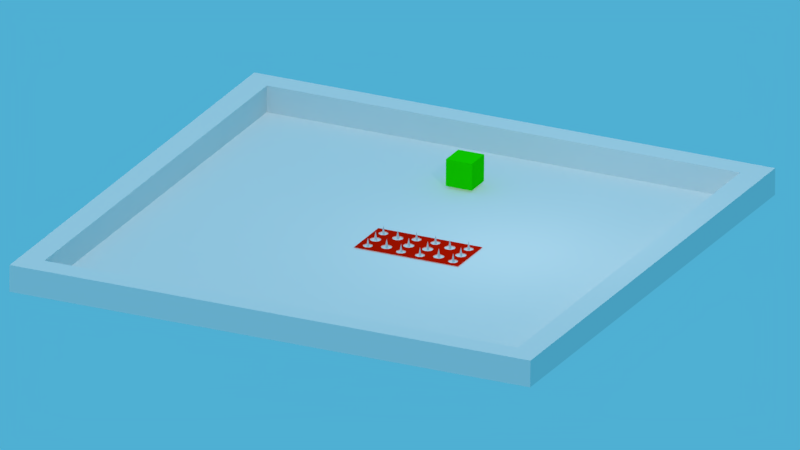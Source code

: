 # Source: Briks.blend  (saved by Blender 2.79.0; exported with 4.5.12 LTS)
import bpy
from mathutils import Matrix  # noqa: F401  (used for matrix-valued properties, if any)

bpy.ops.wm.read_factory_settings(use_empty=True)
scene = bpy.context.scene
scene.name = 'Scene'

# ---- collections
col_collection_1 = bpy.data.collections.new('Collection 1'); scene.collection.children.link(col_collection_1)

# ---- materials (node trees are filled in below, after node groups)
mat_plaquepi_ge = bpy.data.materials.new('PlaquePiège')
mat_plaquepi_ge.alpha_threshold = 0.0
mat_plaquepi_ge.use_transparent_shadow = False
mat_plaquepi_ge.diffuse_color = (0.7378, 0.007416, 0.0, 1.0)
mat_plaquepi_ge.roughness = 0.5
mat_mat_riau_002 = bpy.data.materials.new('Matériau.002')
mat_mat_riau_002.alpha_threshold = 0.0
mat_mat_riau_002.use_transparent_shadow = False
mat_mat_riau_002.roughness = 0.5
mat_mat_riau_002.specular_intensity = 0.9524
mat_mat_riau = bpy.data.materials.new('Matériau')
mat_mat_riau.alpha_threshold = 0.0
mat_mat_riau.use_transparent_shadow = False
mat_mat_riau.diffuse_color = (0.01111, 0.7446, 0.0, 1.0)
mat_mat_riau.roughness = 0.5

# ---- material node trees

# ---- world
world_world = bpy.data.worlds.new('World'); scene.world = world_world
world_world.color = (0.07848, 0.4311, 0.65)
world_world.use_sun_shadow = False
world_world.sun_shadow_jitter_overblur = 0.0
world_world.cycles.sampling_method = 'MANUAL'

# ---- cameras
cam_cam_ra = bpy.data.cameras.new('Caméra')
cam_cam_ra.type = 'ORTHO'
cam_cam_ra.clip_end = 100.0
cam_cam_ra.lens = 35.0
cam_cam_ra.sensor_width = 32.0
cam_cam_ra.sensor_height = 18.0
cam_cam_ra.ortho_scale = 27.8
cam_cam_ra.display_size = 2.0
cam_cam_ra.dof.focus_distance = 0.0
cam_cam_ra.dof.aperture_fstop = 128.0
cam_cam_ra.dof.aperture_blades = 6

# ---- lights
light_lamp = bpy.data.lights.new('Lamp', 'POINT')
light_lamp.transmission_factor = 0.0
light_lamp.cutoff_distance = 30.0
light_lamp.energy = 100.0
light_lamp.shadow_buffer_clip_start = 1.001
light_lamp.shadow_soft_size = 0.1
light_lamp.shadow_maximum_resolution = 0.006
light_lamp.use_absolute_resolution = True
light_lamp_001 = bpy.data.lights.new('Lamp.001', 'POINT')
light_lamp_001.transmission_factor = 0.0
light_lamp_001.cutoff_distance = 30.0
light_lamp_001.energy = 100.0
light_lamp_001.shadow_buffer_clip_start = 1.001
light_lamp_001.shadow_soft_size = 0.1
light_lamp_001.shadow_maximum_resolution = 0.006
light_lamp_001.use_absolute_resolution = True
light_soleil = bpy.data.lights.new('Soleil', 'SUN')
light_soleil.transmission_factor = 0.0
light_soleil.use_shadow = False
light_soleil.angle = 0.1993
light_soleil.energy = 1.0
light_soleil.shadow_buffer_clip_start = 0.5
light_soleil.shadow_soft_size = 0.1
light_soleil.shadow_cascade_max_distance = 1000.0

# ---- meshes
me_plan_000 = bpy.data.meshes.new('Plan.000')
me_plan_000.from_pydata([(-1.0, -1.0, 0.0), (1.0, -1.0, 0.0), (-1.0, 1.0, 0.0), (1.0, 1.0, 0.0), (-1.0, 0.8182, 0.0), (-1.0, 0.6364, 0.0), (-1.0, 0.4545, 0.0), (-1.0, 0.2727, 0.0), (-1.0, 0.09091, 0.0), (-1.0, -0.09091, 0.0), (-1.0, -0.2727, 0.0), (-1.0, -0.4545, 0.0), (-1.0, -0.6364, 0.0), (-1.0, -0.8182, 0.0), (-0.8182, -1.0, 0.0), (-0.6364, -1.0, 0.0), (-0.4545, -1.0, 0.0), (-0.2727, -1.0, 0.0), (-0.09091, -1.0, 0.0), (0.09091, -1.0, 0.0), (0.2727, -1.0, 0.0), (0.4545, -1.0, 0.0), (0.6364, -1.0, 0.0), (0.8182, -1.0, 0.0), (1.0, -0.8182, 0.0), (1.0, -0.6364, 0.0), (1.0, -0.4545, 0.0), (1.0, -0.2727, 0.0), (1.0, -0.09091, 0.0), (1.0, 0.09091, 0.0), (1.0, 0.2727, 0.0), (1.0, 0.4545, 0.0), (1.0, 0.6364, 0.0), (1.0, 0.8182, 0.0), (0.8182, 1.0, 0.0), (0.6364, 1.0, 0.0), (0.4545, 1.0, 0.0), (0.2727, 1.0, 0.0), (0.09091, 1.0, 0.0), (-0.09091, 1.0, 0.0), (-0.2727, 1.0, 0.0), (-0.4545, 1.0, 0.0), (-0.6364, 1.0, 0.0), (-0.8182, 1.0, 0.0), (-0.7649, -0.7649, 0.0), (-0.8182, -0.6364, 0.0), (-0.7649, -0.5078, 0.0), (-0.8182, -0.2727, 0.0), (-0.8182, -0.09091, 0.0), (-0.8182, 0.09091, 0.0), (-0.8182, 0.2727, 0.0), (-0.7649, 0.5078, 0.0), (-0.8182, 0.6364, 0.0), (-0.7649, 0.7649, 0.0), (-0.6364, -0.8182, 0.0), (-0.6364, -0.4545, 0.0), (-0.5972, -0.1448, 0.0), (-0.6551, -0.03332, 0.0), (-0.6364, 0.09091, 0.0), (-0.5482, 0.1804, 0.0), (-0.6364, 0.4545, 0.0), (-0.6364, 0.8182, 0.0), (-0.5078, -0.7649, 0.0), (-0.4545, -0.6364, 0.0), (-0.5078, -0.5078, 0.0), (-0.4848, -0.201, 0.0), (-0.4243, 0.201, 0.0), (-0.5078, 0.5078, 0.0), (-0.4545, 0.6364, 0.0), (-0.5078, 0.7649, 0.0), (-0.1804, -0.73, 0.0), (-0.201, -0.6061, 0.0), (-0.1448, -0.4937, 0.0), (-0.3609, -0.1804, 0.0), (-0.2727, -0.09091, 0.0), (-0.254, 0.03332, 0.0), (-0.3119, 0.1448, 0.0), (-0.1804, 0.5427, 0.0), (-0.201, 0.6666, 0.0), (-0.1448, 0.779, 0.0), (-0.09091, -0.8182, 0.0), (-0.03332, -0.4358, 0.0), (-0.09091, -0.2727, 0.0), (-0.09091, -0.09091, 0.0), (-0.09091, 0.09091, 0.0), (-0.09091, 0.2727, 0.0), (-0.09091, 0.4545, 0.0), (-0.03332, 0.8369, 0.0), (0.03332, -0.8369, 0.0), (0.09091, -0.4545, 0.0), (0.09091, -0.2727, 0.0), (0.09091, -0.09091, 0.0), (0.09091, 0.09091, 0.0), (0.09091, 0.2727, 0.0), (0.03332, 0.4358, 0.0), (0.09091, 0.8182, 0.0), (0.1448, -0.779, 0.0), (0.201, -0.6666, 0.0), (0.1804, -0.5427, 0.0), (0.3119, -0.1448, 0.0), (0.254, -0.03332, 0.0), (0.2727, 0.09091, 0.0), (0.3609, 0.1804, 0.0), (0.1448, 0.4937, 0.0), (0.201, 0.6061, 0.0), (0.1804, 0.73, 0.0), (0.5078, -0.7649, 0.0), (0.4545, -0.6364, 0.0), (0.5078, -0.5078, 0.0), (0.4243, -0.201, 0.0), (0.4848, 0.201, 0.0), (0.5078, 0.5078, 0.0), (0.4545, 0.6364, 0.0), (0.5078, 0.7649, 0.0), (0.6364, -0.8182, 0.0), (0.6364, -0.4545, 0.0), (0.5482, -0.1804, 0.0), (0.6364, -0.09091, 0.0), (0.6551, 0.03332, 0.0), (0.5972, 0.1448, 0.0), (0.6364, 0.4545, 0.0), (0.6364, 0.8182, 0.0), (0.7649, -0.7649, 0.0), (0.8182, -0.6364, 0.0), (0.7649, -0.5078, 0.0), (0.8182, -0.2727, 0.0), (0.8182, -0.09091, 0.0), (0.8182, 0.09091, 0.0), (0.8182, 0.2727, 0.0), (0.7649, 0.5078, 0.0), (0.8182, 0.6364, 0.0), (0.7649, 0.7649, 0.0), (-0.7649, -0.7649, -0.7058), (-0.8182, -0.6364, -0.7058), (-0.7649, -0.5078, -0.7058), (-0.7649, 0.5078, -0.7058), (-0.8182, 0.6364, -0.7058), (-0.7649, 0.7649, -0.7058), (-0.6364, -0.8182, -0.7058), (-0.6364, -0.4545, -0.7058), (-0.5972, -0.1448, -0.7058), (-0.6551, -0.03332, -0.7058), (-0.6364, 0.09091, -0.7058), (-0.5482, 0.1804, -0.7058), (-0.6364, 0.4545, -0.7058), (-0.6364, 0.8182, -0.7058), (-0.5078, -0.7649, -0.7058), (-0.4545, -0.6364, -0.7058), (-0.5078, -0.5078, -0.7058), (-0.4848, -0.201, -0.7058), (-0.4243, 0.201, -0.7058), (-0.5078, 0.5078, -0.7058), (-0.4545, 0.6364, -0.7058), (-0.5078, 0.7649, -0.7058), (-0.1804, -0.73, -0.7058), (-0.201, -0.6061, -0.7058), (-0.1448, -0.4937, -0.7058), (-0.3609, -0.1804, -0.7058), (-0.2727, -0.09091, -0.7058), (-0.254, 0.03332, -0.7058), (-0.3119, 0.1448, -0.7058), (-0.1804, 0.5427, -0.7058), (-0.201, 0.6666, -0.7058), (-0.1448, 0.779, -0.7058), (-0.09091, -0.8182, -0.7058), (-0.03332, -0.4358, -0.7058), (-0.09091, 0.4545, -0.7058), (-0.03332, 0.8369, -0.7058), (0.03332, -0.8369, -0.7058), (0.09091, -0.4545, -0.7058), (0.03332, 0.4358, -0.7058), (0.09091, 0.8182, -0.7058), (0.1448, -0.779, -0.7058), (0.201, -0.6666, -0.7058), (0.1804, -0.5427, -0.7058), (0.3119, -0.1448, -0.7058), (0.254, -0.03332, -0.7058), (0.2727, 0.09091, -0.7058), (0.3609, 0.1804, -0.7058), (0.1448, 0.4937, -0.7058), (0.201, 0.6061, -0.7058), (0.1804, 0.73, -0.7058), (0.5078, -0.7649, -0.7058), (0.4545, -0.6364, -0.7058), (0.5078, -0.5078, -0.7058), (0.4243, -0.201, -0.7058), (0.4848, 0.201, -0.7058), (0.5078, 0.5078, -0.7058), (0.4545, 0.6364, -0.7058), (0.5078, 0.7649, -0.7058), (0.6364, -0.8182, -0.7058), (0.6364, -0.4545, -0.7058), (0.5482, -0.1804, -0.7058), (0.6364, -0.09091, -0.7058), (0.6551, 0.03332, -0.7058), (0.5972, 0.1448, -0.7058), (0.6364, 0.4545, -0.7058), (0.6364, 0.8182, -0.7058), (0.7649, -0.7649, -0.7058), (0.8182, -0.6364, -0.7058), (0.7649, -0.5078, -0.7058), (0.7649, 0.5078, -0.7058), (0.8182, 0.6364, -0.7058), (0.7649, 0.7649, -0.7058), (-0.6364, -0.6364, 0.2942), (-0.6364, 0.6364, 0.2942), (-0.4545, 1.738e-08, 0.2942), (1.863e-08, -0.6364, 0.2942), (-1.118e-08, 0.6364, 0.2942), (0.4545, 1.614e-08, 0.2942), (0.6364, -0.6364, 0.2942), (0.6364, 0.6364, 0.2942)], [], [(131, 33, 3, 34), (4, 53, 43, 2), (53, 61, 42, 43), (61, 69, 41, 42), (69, 79, 40, 41), (79, 87, 39, 40), (87, 95, 38, 39), (95, 105, 37, 38), (105, 113, 36, 37), (113, 121, 35, 36), (121, 131, 34, 35), (0, 14, 44, 13), (13, 44, 45, 12), (12, 45, 46, 11), (11, 46, 47, 10), (10, 47, 48, 9), (9, 48, 49, 8), (8, 49, 50, 7), (7, 50, 51, 6), (6, 51, 52, 5), (5, 52, 53, 4), (14, 15, 54, 44), (46, 55, 56, 47), (47, 56, 57, 48), (48, 57, 58, 49), (49, 58, 59, 50), (50, 59, 60, 51), (15, 16, 62, 54), (55, 64, 65, 56), (59, 66, 67, 60), (16, 17, 70, 62), (62, 70, 71, 63), (63, 71, 72, 64), (64, 72, 73, 65), (66, 76, 77, 67), (67, 77, 78, 68), (68, 78, 79, 69), (17, 18, 80, 70), (72, 81, 82, 73), (73, 82, 83, 74), (74, 83, 84, 75), (75, 84, 85, 76), (76, 85, 86, 77), (18, 19, 88, 80), (81, 89, 90, 82), (82, 90, 91, 83), (83, 91, 92, 84), (84, 92, 93, 85), (85, 93, 94, 86), (19, 20, 96, 88), (89, 98, 99, 90), (90, 99, 100, 91), (91, 100, 101, 92), (92, 101, 102, 93), (93, 102, 103, 94), (20, 21, 106, 96), (96, 106, 107, 97), (97, 107, 108, 98), (98, 108, 109, 99), (102, 110, 111, 103), (103, 111, 112, 104), (104, 112, 113, 105), (21, 22, 114, 106), (108, 115, 116, 109), (110, 119, 120, 111), (22, 23, 122, 114), (115, 124, 125, 116), (116, 125, 126, 117), (117, 126, 127, 118), (118, 127, 128, 119), (119, 128, 129, 120), (23, 1, 24, 122), (122, 24, 25, 123), (123, 25, 26, 124), (124, 26, 27, 125), (125, 27, 28, 126), (126, 28, 29, 127), (127, 29, 30, 128), (128, 30, 31, 129), (129, 31, 32, 130), (130, 32, 33, 131), (156, 155, 207), (166, 170, 208), (185, 192, 209), (136, 135, 205), (155, 154, 207), (191, 184, 210), (189, 188, 211), (153, 145, 205), (188, 187, 211), (182, 190, 210), (144, 151, 205), (152, 153, 205), (150, 143, 206), (151, 152, 205), (169, 165, 207), (202, 203, 211), (201, 202, 211), (134, 133, 204), (164, 168, 207), (186, 178, 209), (140, 149, 206), (133, 132, 204), (167, 163, 208), (184, 183, 210), (148, 139, 204), (183, 182, 210), (161, 166, 208), (175, 185, 209), (203, 197, 211), (138, 146, 204), (147, 148, 204), (145, 137, 205), (146, 147, 204), (180, 181, 208), (196, 201, 211), (199, 200, 210), (179, 180, 208), (198, 199, 210), (135, 144, 205), (181, 171, 208), (137, 136, 205), (171, 167, 208), (157, 158, 206), (149, 157, 206), (195, 186, 209), (168, 172, 207), (158, 159, 206), (187, 196, 211), (159, 160, 206), (192, 193, 209), (174, 169, 207), (160, 150, 206), (132, 138, 204), (193, 194, 209), (197, 189, 211), (172, 173, 207), (162, 161, 208), (141, 140, 206), (194, 195, 209), (190, 198, 210), (173, 174, 207), (163, 162, 208), (142, 141, 206), (139, 134, 204), (143, 142, 206), (200, 191, 210), (176, 175, 209), (154, 164, 207), (177, 176, 209), (170, 179, 208), (178, 177, 209), (165, 156, 207)])
me_plan_000.polygons.foreach_set('material_index', [0, 0, 0, 0, 0, 0, 0, 0, 0, 0, 0, 0, 0, 0, 0, 0, 0, 0, 0, 0, 0, 0, 0, 0, 0, 0, 0, 0, 0, 0, 0, 0, 0, 0, 0, 0, 0, 0, 0, 0, 0, 0, 0, 0, 0, 0, 0, 0, 0, 0, 0, 0, 0, 0, 0, 0, 0, 0, 0, 0, 0, 0, 0, 0, 0, 0, 0, 0, 0, 0, 0, 0, 0, 0, 0, 0, 0, 0, 0, 0, 0, 1, 1, 1, 1, 1, 1, 1, 1, 1, 1, 1, 1, 1, 1, 1, 1, 1, 1, 1, 1, 1, 1, 1, 1, 1, 1, 1, 1, 1, 1, 1, 1, 1, 1, 1, 1, 1, 1, 1, 1, 1, 1, 1, 1, 1, 1, 1, 1, 1, 1, 1, 1, 1, 1, 1, 1, 1, 1, 1, 1, 1, 1, 1, 1, 1, 1, 1, 1, 1, 1, 1, 1])
_ca = me_plan_000.color_attributes.new('Col', 'BYTE_COLOR', 'CORNER')
_ca.data.foreach_set('color', [1.0, 1.0, 1.0, 1.0, 1.0, 1.0, 1.0, 1.0, 1.0, 1.0, 1.0, 1.0, 1.0, 1.0, 1.0, 1.0, 1.0, 1.0, 1.0, 1.0, 1.0, 1.0, 1.0, 1.0, 1.0, 1.0, 1.0, 1.0, 1.0, 1.0, 1.0, 1.0, 1.0, 1.0, 1.0, 1.0, 1.0, 1.0, 1.0, 1.0, 1.0, 1.0, 1.0, 1.0, 1.0, 1.0, 1.0, 1.0, 1.0, 1.0, 1.0, 1.0, 1.0, 1.0, 1.0, 1.0, 1.0, 1.0, 1.0, 1.0, 1.0, 1.0, 1.0, 1.0, 1.0, 1.0, 1.0, 1.0, 1.0, 1.0, 1.0, 1.0, 1.0, 1.0, 1.0, 1.0, 1.0, 1.0, 1.0, 1.0, 1.0, 1.0, 1.0, 1.0, 1.0, 1.0, 1.0, 1.0, 1.0, 1.0, 1.0, 1.0, 1.0, 1.0, 1.0, 1.0, 1.0, 1.0, 1.0, 1.0, 1.0, 1.0, 1.0, 1.0, 1.0, 1.0, 1.0, 1.0, 1.0, 1.0, 1.0, 1.0, 1.0, 1.0, 1.0, 1.0, 1.0, 1.0, 1.0, 1.0, 1.0, 1.0, 1.0, 1.0, 1.0, 1.0, 1.0, 1.0, 1.0, 1.0, 1.0, 1.0, 1.0, 1.0, 1.0, 1.0, 1.0, 1.0, 1.0, 1.0, 1.0, 1.0, 1.0, 1.0, 1.0, 1.0, 1.0, 1.0, 1.0, 1.0, 1.0, 1.0, 1.0, 1.0, 1.0, 1.0, 1.0, 1.0, 1.0, 1.0, 1.0, 1.0, 1.0, 1.0, 1.0, 1.0, 1.0, 1.0, 1.0, 1.0, 1.0, 1.0, 1.0, 1.0, 1.0, 1.0, 1.0, 1.0, 1.0, 1.0, 1.0, 1.0, 1.0, 1.0, 1.0, 1.0, 1.0, 1.0, 1.0, 1.0, 1.0, 1.0, 1.0, 1.0, 1.0, 1.0, 1.0, 1.0, 1.0, 1.0, 1.0, 1.0, 1.0, 1.0, 1.0, 1.0, 1.0, 1.0, 1.0, 1.0, 1.0, 1.0, 1.0, 1.0, 1.0, 1.0, 1.0, 1.0, 1.0, 1.0, 1.0, 1.0, 1.0, 1.0, 1.0, 1.0, 1.0, 1.0, 1.0, 1.0, 1.0, 1.0, 1.0, 1.0, 1.0, 1.0, 1.0, 1.0, 1.0, 1.0, 1.0, 1.0, 1.0, 1.0, 1.0, 1.0, 1.0, 1.0, 1.0, 1.0, 1.0, 1.0, 1.0, 1.0, 1.0, 1.0, 1.0, 1.0, 1.0, 1.0, 1.0, 1.0, 1.0, 1.0, 1.0, 1.0, 1.0, 1.0, 1.0, 1.0, 1.0, 1.0, 1.0, 1.0, 1.0, 1.0, 1.0, 1.0, 1.0, 1.0, 1.0, 1.0, 1.0, 1.0, 1.0, 1.0, 1.0, 1.0, 1.0, 1.0, 1.0, 1.0, 1.0, 1.0, 1.0, 1.0, 1.0, 1.0, 1.0, 1.0, 1.0, 1.0, 1.0, 1.0, 1.0, 1.0, 1.0, 1.0, 1.0, 1.0, 1.0, 1.0, 1.0, 1.0, 1.0, 1.0, 1.0, 1.0, 1.0, 1.0, 1.0, 1.0, 1.0, 1.0, 1.0, 1.0, 1.0, 1.0, 1.0, 1.0, 1.0, 1.0, 1.0, 1.0, 1.0, 1.0, 1.0, 1.0, 1.0, 1.0, 1.0, 1.0, 1.0, 1.0, 1.0, 1.0, 1.0, 1.0, 1.0, 1.0, 1.0, 1.0, 1.0, 1.0, 1.0, 1.0, 1.0, 1.0, 1.0, 1.0, 1.0, 1.0, 1.0, 1.0, 1.0, 1.0, 1.0, 1.0, 1.0, 1.0, 1.0, 1.0, 1.0, 1.0, 1.0, 1.0, 1.0, 1.0, 1.0, 1.0, 1.0, 1.0, 1.0, 1.0, 1.0, 1.0, 1.0, 1.0, 1.0, 1.0, 1.0, 1.0, 1.0, 1.0, 1.0, 1.0, 1.0, 1.0, 1.0, 1.0, 1.0, 1.0, 1.0, 1.0, 1.0, 1.0, 1.0, 1.0, 1.0, 1.0, 1.0, 1.0, 1.0, 1.0, 1.0, 1.0, 1.0, 1.0, 1.0, 1.0, 1.0, 1.0, 1.0, 1.0, 1.0, 1.0, 1.0, 1.0, 1.0, 1.0, 1.0, 1.0, 1.0, 1.0, 1.0, 1.0, 1.0, 1.0, 1.0, 1.0, 1.0, 1.0, 1.0, 1.0, 1.0, 1.0, 1.0, 1.0, 1.0, 1.0, 1.0, 1.0, 1.0, 1.0, 1.0, 1.0, 1.0, 1.0, 1.0, 1.0, 1.0, 1.0, 1.0, 1.0, 1.0, 1.0, 1.0, 1.0, 1.0, 1.0, 1.0, 1.0, 1.0, 1.0, 1.0, 1.0, 1.0, 1.0, 1.0, 1.0, 1.0, 1.0, 1.0, 1.0, 1.0, 1.0, 1.0, 1.0, 1.0, 1.0, 1.0, 1.0, 1.0, 1.0, 1.0, 1.0, 1.0, 1.0, 1.0, 1.0, 1.0, 1.0, 1.0, 1.0, 1.0, 1.0, 1.0, 1.0, 1.0, 1.0, 1.0, 1.0, 1.0, 1.0, 1.0, 1.0, 1.0, 1.0, 1.0, 1.0, 1.0, 1.0, 1.0, 1.0, 1.0, 1.0, 1.0, 1.0, 1.0, 1.0, 1.0, 1.0, 1.0, 1.0, 1.0, 1.0, 1.0, 1.0, 1.0, 1.0, 1.0, 1.0, 1.0, 1.0, 1.0, 1.0, 1.0, 1.0, 1.0, 1.0, 1.0, 1.0, 1.0, 1.0, 1.0, 1.0, 1.0, 1.0, 1.0, 1.0, 1.0, 1.0, 1.0, 1.0, 1.0, 1.0, 1.0, 1.0, 1.0, 1.0, 1.0, 1.0, 1.0, 1.0, 1.0, 1.0, 1.0, 1.0, 1.0, 1.0, 1.0, 1.0, 1.0, 1.0, 1.0, 1.0, 1.0, 1.0, 1.0, 1.0, 1.0, 1.0, 1.0, 1.0, 1.0, 1.0, 1.0, 1.0, 1.0, 1.0, 1.0, 1.0, 1.0, 1.0, 1.0, 1.0, 1.0, 1.0, 1.0, 1.0, 1.0, 1.0, 1.0, 1.0, 1.0, 1.0, 1.0, 1.0, 1.0, 1.0, 1.0, 1.0, 1.0, 1.0, 1.0, 1.0, 1.0, 1.0, 1.0, 1.0, 1.0, 1.0, 1.0, 1.0, 1.0, 1.0, 1.0, 1.0, 1.0, 1.0, 1.0, 1.0, 1.0, 1.0, 1.0, 1.0, 1.0, 1.0, 1.0, 1.0, 1.0, 1.0, 1.0, 1.0, 1.0, 1.0, 1.0, 1.0, 1.0, 1.0, 1.0, 1.0, 1.0, 1.0, 1.0, 1.0, 1.0, 1.0, 1.0, 1.0, 1.0, 1.0, 1.0, 1.0, 1.0, 1.0, 1.0, 1.0, 1.0, 1.0, 1.0, 1.0, 1.0, 1.0, 1.0, 1.0, 1.0, 1.0, 1.0, 1.0, 1.0, 1.0, 1.0, 1.0, 1.0, 1.0, 1.0, 1.0, 1.0, 1.0, 1.0, 1.0, 1.0, 1.0, 1.0, 1.0, 1.0, 1.0, 1.0, 1.0, 1.0, 1.0, 1.0, 1.0, 1.0, 1.0, 1.0, 1.0, 1.0, 1.0, 1.0, 1.0, 1.0, 1.0, 1.0, 1.0, 1.0, 1.0, 1.0, 1.0, 1.0, 1.0, 1.0, 1.0, 1.0, 1.0, 1.0, 1.0, 1.0, 1.0, 1.0, 1.0, 1.0, 1.0, 1.0, 1.0, 1.0, 1.0, 1.0, 1.0, 1.0, 1.0, 1.0, 1.0, 1.0, 1.0, 1.0, 1.0, 1.0, 1.0, 1.0, 1.0, 1.0, 1.0, 1.0, 1.0, 1.0, 1.0, 1.0, 1.0, 1.0, 1.0, 1.0, 1.0, 1.0, 1.0, 1.0, 1.0, 1.0, 1.0, 1.0, 1.0, 1.0, 1.0, 1.0, 1.0, 1.0, 1.0, 1.0, 1.0, 1.0, 1.0, 1.0, 1.0, 1.0, 1.0, 1.0, 1.0, 1.0, 1.0, 1.0, 1.0, 1.0, 1.0, 1.0, 1.0, 1.0, 1.0, 1.0, 1.0, 1.0, 1.0, 1.0, 1.0, 1.0, 1.0, 1.0, 1.0, 1.0, 1.0, 1.0, 1.0, 1.0, 1.0, 1.0, 1.0, 1.0, 1.0, 1.0, 1.0, 1.0, 1.0, 1.0, 1.0, 1.0, 1.0, 1.0, 1.0, 1.0, 1.0, 1.0, 1.0, 1.0, 1.0, 1.0, 1.0, 1.0, 1.0, 1.0, 1.0, 1.0, 1.0, 1.0, 1.0, 1.0, 1.0, 1.0, 1.0, 1.0, 1.0, 1.0, 1.0, 1.0, 1.0, 1.0, 1.0, 1.0, 1.0, 1.0, 1.0, 1.0, 1.0, 1.0, 1.0, 1.0, 1.0, 1.0, 1.0, 1.0, 1.0, 1.0, 1.0, 1.0, 1.0, 1.0, 1.0, 1.0, 1.0, 1.0, 1.0, 1.0, 1.0, 1.0, 1.0, 1.0, 1.0, 1.0, 1.0, 1.0, 1.0, 1.0, 1.0, 1.0, 1.0, 1.0, 1.0, 1.0, 1.0, 1.0, 1.0, 1.0, 1.0, 1.0, 1.0, 1.0, 1.0, 1.0, 1.0, 1.0, 1.0, 1.0, 1.0, 1.0, 1.0, 1.0, 1.0, 1.0, 1.0, 1.0, 1.0, 1.0, 1.0, 1.0, 1.0, 1.0, 1.0, 1.0, 1.0, 1.0, 1.0, 1.0, 1.0, 1.0, 1.0, 1.0, 1.0, 1.0, 1.0, 1.0, 1.0, 1.0, 1.0, 1.0, 1.0, 1.0, 1.0, 1.0, 1.0, 1.0, 1.0, 1.0, 1.0, 1.0, 1.0, 1.0, 1.0, 1.0, 1.0, 1.0, 1.0, 1.0, 1.0, 1.0, 1.0, 1.0, 1.0, 1.0, 1.0, 1.0, 1.0, 1.0, 1.0, 1.0, 1.0, 1.0, 1.0, 1.0, 1.0, 1.0, 1.0, 1.0, 1.0, 1.0, 1.0, 1.0, 1.0, 1.0, 1.0, 1.0, 1.0, 1.0, 1.0, 1.0, 1.0, 1.0, 1.0, 1.0, 1.0, 1.0, 1.0, 1.0, 1.0, 1.0, 1.0, 1.0, 1.0, 1.0, 1.0, 1.0, 1.0, 1.0, 1.0, 1.0, 1.0, 1.0, 1.0, 1.0, 1.0, 1.0, 1.0, 1.0, 1.0, 1.0, 1.0, 1.0, 1.0, 1.0, 1.0, 1.0, 1.0, 1.0, 1.0, 1.0, 1.0, 1.0, 1.0, 1.0, 1.0, 1.0, 1.0, 1.0, 1.0, 1.0, 1.0, 1.0, 1.0, 1.0, 1.0, 1.0, 1.0, 1.0, 1.0, 1.0, 1.0, 1.0, 1.0, 1.0, 1.0, 1.0, 1.0, 1.0, 1.0, 1.0, 1.0, 1.0, 1.0, 1.0, 1.0, 1.0, 1.0, 1.0, 1.0, 1.0, 1.0, 1.0, 1.0, 1.0, 1.0, 1.0, 1.0, 1.0, 1.0, 1.0, 1.0, 1.0, 1.0, 1.0, 1.0, 1.0, 1.0, 1.0, 1.0, 1.0, 1.0, 1.0, 1.0, 1.0, 1.0, 1.0, 1.0, 1.0, 1.0, 1.0, 1.0, 1.0, 1.0, 1.0, 1.0, 1.0, 1.0, 1.0, 1.0, 1.0, 1.0, 1.0, 1.0, 1.0, 1.0, 1.0, 1.0, 1.0, 1.0, 1.0, 1.0, 1.0, 1.0, 1.0, 1.0, 1.0, 1.0, 1.0, 1.0, 1.0, 1.0, 1.0, 1.0, 1.0, 1.0, 1.0, 1.0, 1.0, 1.0, 1.0, 1.0, 1.0, 1.0, 1.0, 1.0, 1.0, 1.0, 1.0, 1.0, 1.0, 1.0, 1.0, 1.0, 1.0, 1.0, 1.0, 1.0, 1.0, 1.0, 1.0, 1.0, 1.0, 1.0, 1.0, 1.0, 1.0, 1.0, 1.0, 1.0, 1.0, 1.0, 1.0, 1.0, 1.0, 1.0, 1.0, 1.0, 1.0, 1.0, 1.0, 1.0, 1.0, 1.0, 1.0, 1.0, 1.0, 1.0, 1.0, 1.0, 1.0, 1.0, 1.0, 1.0, 1.0, 1.0, 1.0, 1.0, 1.0, 1.0, 1.0, 1.0, 1.0, 1.0, 1.0, 1.0, 1.0, 1.0, 1.0, 1.0, 1.0, 1.0, 1.0, 1.0, 1.0, 1.0, 1.0, 1.0, 1.0, 1.0, 1.0, 1.0, 1.0, 1.0, 1.0, 1.0, 1.0, 1.0, 1.0, 1.0, 1.0, 1.0, 1.0, 1.0, 1.0, 1.0, 1.0, 1.0, 1.0, 1.0, 1.0, 1.0, 1.0, 1.0, 1.0, 1.0, 1.0, 1.0, 1.0, 1.0, 1.0, 1.0, 1.0, 1.0, 1.0, 1.0, 1.0, 1.0, 1.0, 1.0, 1.0, 1.0, 1.0, 1.0, 1.0, 1.0, 1.0, 1.0, 1.0, 1.0, 1.0, 1.0, 1.0, 1.0, 1.0, 1.0, 1.0, 1.0, 1.0, 1.0, 1.0, 1.0, 1.0, 1.0, 1.0, 1.0, 1.0, 1.0, 1.0, 1.0, 1.0, 1.0, 1.0, 1.0, 1.0, 1.0, 1.0, 1.0, 1.0, 1.0, 1.0, 1.0, 1.0, 1.0, 1.0, 1.0, 1.0, 1.0, 1.0, 1.0, 1.0, 1.0, 1.0, 1.0, 1.0, 1.0, 1.0, 1.0, 1.0, 1.0, 1.0, 1.0, 1.0, 1.0, 1.0, 1.0, 1.0, 1.0, 1.0, 1.0, 1.0, 1.0, 1.0, 1.0, 1.0, 1.0, 1.0, 1.0, 1.0, 1.0, 1.0, 1.0, 1.0, 1.0, 1.0, 1.0, 1.0, 1.0, 1.0, 1.0, 1.0, 1.0, 1.0, 1.0, 1.0, 1.0, 1.0, 1.0, 1.0, 1.0, 1.0, 1.0, 1.0, 1.0, 1.0, 1.0, 1.0, 1.0, 1.0, 1.0, 1.0, 1.0, 1.0, 1.0, 1.0, 1.0, 1.0, 1.0, 1.0, 1.0, 1.0, 1.0, 1.0, 1.0, 1.0, 1.0, 1.0, 1.0, 1.0, 1.0, 1.0, 1.0, 1.0, 1.0, 1.0, 1.0, 1.0, 1.0, 1.0, 1.0, 1.0, 1.0, 1.0, 1.0, 1.0, 1.0, 1.0, 1.0, 1.0, 1.0, 1.0, 1.0, 1.0, 1.0, 1.0, 1.0, 1.0, 1.0, 1.0, 1.0, 1.0, 1.0, 1.0, 1.0, 1.0, 1.0, 1.0, 1.0, 1.0, 1.0, 1.0, 1.0, 1.0, 1.0, 1.0, 1.0, 1.0, 1.0, 1.0, 1.0, 1.0, 1.0, 1.0, 1.0, 1.0, 1.0, 1.0, 1.0, 1.0, 1.0, 1.0, 1.0, 1.0, 1.0, 1.0, 1.0, 1.0, 1.0, 1.0, 1.0, 1.0, 1.0, 1.0, 1.0, 1.0, 1.0, 1.0, 1.0, 1.0, 1.0, 1.0, 1.0, 1.0, 1.0, 1.0, 1.0, 1.0, 1.0, 1.0, 1.0, 1.0, 1.0, 1.0, 1.0, 1.0, 1.0, 1.0, 1.0, 1.0, 1.0, 1.0, 1.0, 1.0, 1.0, 1.0, 1.0, 1.0, 1.0, 1.0, 1.0, 1.0, 1.0, 1.0, 1.0, 1.0, 1.0, 1.0, 1.0, 1.0, 1.0, 1.0, 1.0, 1.0, 1.0, 1.0, 1.0, 1.0, 1.0, 1.0, 1.0, 1.0, 1.0, 1.0, 1.0, 1.0, 1.0, 1.0, 1.0, 1.0, 1.0, 1.0, 1.0, 1.0, 1.0, 1.0, 1.0, 1.0, 1.0, 1.0, 1.0, 1.0, 1.0, 1.0, 1.0, 1.0, 1.0, 1.0, 1.0, 1.0, 1.0, 1.0, 1.0, 1.0, 1.0, 1.0, 1.0, 1.0, 1.0, 1.0, 1.0, 1.0, 1.0, 1.0, 1.0, 1.0, 1.0, 1.0, 1.0, 1.0, 1.0, 1.0, 1.0, 1.0, 1.0, 1.0, 1.0, 1.0, 1.0, 1.0, 1.0, 1.0, 1.0, 1.0, 1.0, 1.0, 1.0, 1.0, 1.0, 1.0, 1.0, 1.0, 1.0, 1.0, 1.0, 1.0, 1.0, 1.0, 1.0, 1.0, 1.0, 1.0, 1.0, 1.0, 1.0, 1.0, 1.0, 1.0, 1.0, 1.0, 1.0, 1.0, 1.0, 1.0, 1.0, 1.0, 1.0, 1.0, 1.0, 1.0, 1.0, 1.0, 1.0, 1.0, 1.0, 1.0, 1.0, 1.0, 1.0, 1.0, 1.0, 1.0, 1.0, 1.0, 1.0, 1.0, 1.0, 1.0, 1.0, 1.0, 1.0, 1.0, 1.0, 1.0, 1.0, 1.0, 1.0, 1.0, 1.0, 1.0, 1.0, 1.0, 1.0, 1.0, 1.0, 1.0, 1.0, 1.0, 1.0, 1.0, 1.0, 1.0, 1.0, 1.0, 1.0, 1.0, 1.0, 1.0, 1.0, 1.0, 1.0, 1.0, 1.0, 1.0, 1.0, 1.0, 1.0, 1.0, 1.0, 1.0, 1.0, 1.0, 1.0, 1.0, 1.0, 1.0, 1.0, 1.0, 1.0, 1.0, 1.0, 1.0, 1.0, 1.0, 1.0, 1.0, 1.0, 1.0, 1.0, 1.0, 1.0, 1.0, 1.0, 1.0, 1.0, 1.0, 1.0, 1.0, 1.0, 1.0, 1.0, 1.0, 1.0, 1.0, 1.0, 1.0, 1.0, 1.0, 1.0, 1.0, 1.0, 1.0, 1.0, 1.0, 1.0, 1.0, 1.0, 1.0, 1.0, 1.0, 1.0, 1.0, 1.0, 1.0, 1.0, 1.0, 1.0, 1.0, 1.0, 1.0, 1.0, 1.0, 1.0, 1.0, 1.0, 1.0, 1.0, 1.0, 1.0, 1.0, 1.0, 1.0, 1.0, 1.0, 1.0, 1.0, 1.0, 1.0, 1.0, 1.0, 1.0, 1.0, 1.0, 1.0, 1.0, 1.0, 1.0, 1.0, 1.0, 1.0, 1.0, 1.0, 1.0, 1.0, 1.0, 1.0, 1.0, 1.0, 1.0, 1.0, 1.0, 1.0, 1.0, 1.0, 1.0, 1.0, 1.0, 1.0, 1.0, 1.0, 1.0, 1.0, 1.0, 1.0, 1.0, 1.0, 1.0, 1.0, 1.0, 1.0, 1.0, 1.0, 1.0, 1.0, 1.0, 1.0, 1.0, 1.0, 1.0, 1.0, 1.0, 1.0, 1.0, 1.0, 1.0, 1.0, 1.0, 1.0, 1.0, 1.0, 1.0, 1.0, 1.0, 1.0, 1.0, 1.0, 1.0, 1.0, 1.0, 1.0, 1.0, 1.0, 1.0, 1.0, 1.0, 1.0, 1.0, 1.0, 1.0, 1.0, 1.0, 1.0, 1.0, 1.0, 1.0, 1.0, 1.0, 1.0, 1.0, 1.0, 1.0, 1.0, 1.0, 1.0, 1.0, 1.0, 1.0, 1.0, 1.0, 1.0, 1.0, 1.0, 1.0, 1.0, 1.0, 1.0, 1.0, 1.0, 1.0, 1.0, 1.0, 1.0, 1.0, 1.0, 1.0, 1.0, 1.0, 1.0, 1.0, 1.0, 1.0, 1.0, 1.0, 1.0, 1.0, 1.0, 1.0, 1.0, 1.0, 1.0, 1.0, 1.0, 1.0, 1.0, 1.0, 1.0, 1.0, 1.0, 1.0, 1.0, 1.0, 1.0, 1.0, 1.0, 1.0, 1.0, 1.0, 1.0, 1.0, 1.0, 1.0, 1.0, 1.0, 1.0, 1.0, 1.0, 1.0, 1.0, 1.0, 1.0, 1.0, 1.0, 1.0, 1.0, 1.0, 1.0, 1.0, 1.0, 1.0, 1.0, 1.0, 1.0, 1.0, 1.0, 1.0, 1.0, 1.0, 1.0, 1.0, 1.0, 1.0, 1.0, 1.0, 1.0, 1.0, 1.0, 1.0, 1.0, 1.0, 1.0, 1.0, 1.0, 1.0, 1.0, 1.0, 1.0, 1.0, 1.0, 1.0, 1.0, 1.0, 1.0, 1.0, 1.0, 1.0, 1.0, 1.0, 1.0, 1.0, 1.0, 1.0, 1.0, 1.0, 1.0, 1.0, 1.0, 1.0, 1.0, 1.0, 1.0, 1.0, 1.0, 1.0, 1.0, 1.0, 1.0, 1.0, 1.0, 1.0, 1.0, 1.0, 1.0, 1.0, 1.0, 1.0, 1.0, 1.0, 1.0, 1.0, 1.0, 1.0, 1.0, 1.0, 1.0, 1.0, 1.0, 1.0, 1.0, 1.0, 1.0, 1.0, 1.0, 1.0, 1.0, 1.0, 1.0, 1.0, 1.0, 1.0, 1.0, 1.0, 1.0, 1.0, 1.0, 1.0, 1.0, 1.0, 1.0, 1.0, 1.0, 1.0, 1.0, 1.0, 1.0, 1.0, 1.0, 1.0, 1.0, 1.0, 1.0, 1.0, 1.0, 1.0, 1.0, 1.0, 1.0, 1.0, 1.0, 1.0, 1.0, 1.0, 1.0, 1.0, 1.0, 1.0, 1.0, 1.0, 1.0, 1.0, 1.0, 1.0, 1.0, 1.0, 1.0, 1.0, 1.0, 1.0, 1.0, 1.0, 1.0, 1.0, 1.0, 1.0, 1.0, 1.0, 1.0, 1.0, 1.0, 1.0, 1.0, 1.0, 1.0, 1.0, 1.0, 1.0, 1.0, 1.0, 1.0, 1.0, 1.0, 1.0, 1.0, 1.0, 1.0, 1.0, 1.0, 1.0, 1.0, 1.0, 1.0, 1.0, 1.0, 1.0, 1.0, 1.0, 1.0, 1.0, 1.0, 1.0, 1.0, 1.0, 1.0, 1.0, 1.0, 1.0, 1.0, 1.0, 1.0, 1.0, 1.0, 1.0, 1.0, 1.0, 1.0, 1.0, 1.0, 1.0, 1.0, 1.0, 1.0, 1.0, 1.0, 1.0, 1.0, 1.0, 1.0, 1.0, 1.0, 1.0, 1.0, 1.0, 1.0, 1.0, 1.0, 1.0, 1.0, 1.0, 1.0, 1.0])
me_plan_000.materials.append(mat_plaquepi_ge)
me_plan_000.materials.append(mat_mat_riau_002)
me_plan_000.use_remesh_preserve_volume = False
me_plan_000.use_remesh_preserve_attributes = False
me_plan_000.use_mirror_vertex_groups = False
me_plan_000.update()
me_cube_002 = bpy.data.meshes.new('Cube.002')
me_cube_002.from_pydata([(-1.0, -1.0, -1.0), (-1.0, -1.0, 1.0), (-1.0, 1.0, -1.0), (-1.0, 1.0, 1.0), (1.0, -1.0, -1.0), (1.0, -1.0, 1.0), (1.0, 1.0, -1.0), (1.0, 1.0, 1.0)], [], [(0, 1, 3, 2), (2, 3, 7, 6), (6, 7, 5, 4), (4, 5, 1, 0), (2, 6, 4, 0), (7, 3, 1, 5)])
me_cube_002.materials.append(mat_mat_riau)
me_cube_002.use_remesh_preserve_volume = False
me_cube_002.use_remesh_preserve_attributes = False
me_cube_002.use_mirror_vertex_groups = False
me_cube_002.update()
me_plan_002 = bpy.data.meshes.new('Plan.002')
me_plan_002.from_pydata([(-1.0, -1.0, 0.0), (1.0, -1.0, 0.0), (-1.0, 1.0, 0.0), (1.0, 1.0, 0.0), (-1.0, 0.8182, 0.0), (-1.0, 0.6364, 0.0), (-1.0, 0.4545, 0.0), (-1.0, 0.2727, 0.0), (-1.0, 0.09091, 0.0), (-1.0, -0.09091, 0.0), (-1.0, -0.2727, 0.0), (-1.0, -0.4545, 0.0), (-1.0, -0.6364, 0.0), (-1.0, -0.8182, 0.0), (-0.8182, -1.0, 0.0), (-0.6364, -1.0, 0.0), (-0.4545, -1.0, 0.0), (-0.2727, -1.0, 0.0), (-0.09091, -1.0, 0.0), (0.09091, -1.0, 0.0), (0.2727, -1.0, 0.0), (0.4545, -1.0, 0.0), (0.6364, -1.0, 0.0), (0.8182, -1.0, 0.0), (1.0, -0.8182, 0.0), (1.0, -0.6364, 0.0), (1.0, -0.4545, 0.0), (1.0, -0.2727, 0.0), (1.0, -0.09091, 0.0), (1.0, 0.09091, 0.0), (1.0, 0.2727, 0.0), (1.0, 0.4545, 0.0), (1.0, 0.6364, 0.0), (1.0, 0.8182, 0.0), (0.8182, 1.0, 0.0), (0.6364, 1.0, 0.0), (0.4545, 1.0, 0.0), (0.2727, 1.0, 0.0), (0.09091, 1.0, 0.0), (-0.09091, 1.0, 0.0), (-0.2727, 1.0, 0.0), (-0.4545, 1.0, 0.0), (-0.6364, 1.0, 0.0), (-0.8182, 1.0, 0.0), (-0.7649, -0.7649, 0.0), (-0.8182, -0.6364, 0.0), (-0.7649, -0.5078, 0.0), (-0.8182, -0.2727, 0.0), (-0.8182, -0.09091, 0.0), (-0.8182, 0.09091, 0.0), (-0.8182, 0.2727, 0.0), (-0.7649, 0.5078, 0.0), (-0.8182, 0.6364, 0.0), (-0.7649, 0.7649, 0.0), (-0.6364, -0.8182, 0.0), (-0.6364, -0.4545, 0.0), (-0.5972, -0.1448, 0.0), (-0.6551, -0.03332, 0.0), (-0.6364, 0.09091, 0.0), (-0.5482, 0.1804, 0.0), (-0.6364, 0.4545, 0.0), (-0.6364, 0.8182, 0.0), (-0.5078, -0.7649, 0.0), (-0.4545, -0.6364, 0.0), (-0.5078, -0.5078, 0.0), (-0.4848, -0.201, 0.0), (-0.4243, 0.201, 0.0), (-0.5078, 0.5078, 0.0), (-0.4545, 0.6364, 0.0), (-0.5078, 0.7649, 0.0), (-0.1804, -0.73, 0.0), (-0.201, -0.6061, 0.0), (-0.1448, -0.4937, 0.0), (-0.3609, -0.1804, 0.0), (-0.2727, -0.09091, 0.0), (-0.254, 0.03332, 0.0), (-0.3119, 0.1448, 0.0), (-0.1804, 0.5427, 0.0), (-0.201, 0.6666, 0.0), (-0.1448, 0.779, 0.0), (-0.09091, -0.8182, 0.0), (-0.03332, -0.4358, 0.0), (-0.09091, -0.2727, 0.0), (-0.09091, -0.09091, 0.0), (-0.09091, 0.09091, 0.0), (-0.09091, 0.2727, 0.0), (-0.09091, 0.4545, 0.0), (-0.03332, 0.8369, 0.0), (0.03332, -0.8369, 0.0), (0.09091, -0.4545, 0.0), (0.09091, -0.2727, 0.0), (0.09091, -0.09091, 0.0), (0.09091, 0.09091, 0.0), (0.09091, 0.2727, 0.0), (0.03332, 0.4358, 0.0), (0.09091, 0.8182, 0.0), (0.1448, -0.779, 0.0), (0.201, -0.6666, 0.0), (0.1804, -0.5427, 0.0), (0.3119, -0.1448, 0.0), (0.254, -0.03332, 0.0), (0.2727, 0.09091, 0.0), (0.3609, 0.1804, 0.0), (0.1448, 0.4937, 0.0), (0.201, 0.6061, 0.0), (0.1804, 0.73, 0.0), (0.5078, -0.7649, 0.0), (0.4545, -0.6364, 0.0), (0.5078, -0.5078, 0.0), (0.4243, -0.201, 0.0), (0.4848, 0.201, 0.0), (0.5078, 0.5078, 0.0), (0.4545, 0.6364, 0.0), (0.5078, 0.7649, 0.0), (0.6364, -0.8182, 0.0), (0.6364, -0.4545, 0.0), (0.5482, -0.1804, 0.0), (0.6364, -0.09091, 0.0), (0.6551, 0.03332, 0.0), (0.5972, 0.1448, 0.0), (0.6364, 0.4545, 0.0), (0.6364, 0.8182, 0.0), (0.7649, -0.7649, 0.0), (0.8182, -0.6364, 0.0), (0.7649, -0.5078, 0.0), (0.8182, -0.2727, 0.0), (0.8182, -0.09091, 0.0), (0.8182, 0.09091, 0.0), (0.8182, 0.2727, 0.0), (0.7649, 0.5078, 0.0), (0.8182, 0.6364, 0.0), (0.7649, 0.7649, 0.0), (-0.7649, -0.7649, -0.7058), (-0.8182, -0.6364, -0.7058), (-0.7649, -0.5078, -0.7058), (-0.7649, 0.5078, -0.7058), (-0.8182, 0.6364, -0.7058), (-0.7649, 0.7649, -0.7058), (-0.6364, -0.8182, -0.7058), (-0.6364, -0.4545, -0.7058), (-0.5972, -0.1448, -0.7058), (-0.6551, -0.03332, -0.7058), (-0.6364, 0.09091, -0.7058), (-0.5482, 0.1804, -0.7058), (-0.6364, 0.4545, -0.7058), (-0.6364, 0.8182, -0.7058), (-0.5078, -0.7649, -0.7058), (-0.4545, -0.6364, -0.7058), (-0.5078, -0.5078, -0.7058), (-0.4848, -0.201, -0.7058), (-0.4243, 0.201, -0.7058), (-0.5078, 0.5078, -0.7058), (-0.4545, 0.6364, -0.7058), (-0.5078, 0.7649, -0.7058), (-0.1804, -0.73, -0.7058), (-0.201, -0.6061, -0.7058), (-0.1448, -0.4937, -0.7058), (-0.3609, -0.1804, -0.7058), (-0.2727, -0.09091, -0.7058), (-0.254, 0.03332, -0.7058), (-0.3119, 0.1448, -0.7058), (-0.1804, 0.5427, -0.7058), (-0.201, 0.6666, -0.7058), (-0.1448, 0.779, -0.7058), (-0.09091, -0.8182, -0.7058), (-0.03332, -0.4358, -0.7058), (-0.09091, 0.4545, -0.7058), (-0.03332, 0.8369, -0.7058), (0.03332, -0.8369, -0.7058), (0.09091, -0.4545, -0.7058), (0.03332, 0.4358, -0.7058), (0.09091, 0.8182, -0.7058), (0.1448, -0.779, -0.7058), (0.201, -0.6666, -0.7058), (0.1804, -0.5427, -0.7058), (0.3119, -0.1448, -0.7058), (0.254, -0.03332, -0.7058), (0.2727, 0.09091, -0.7058), (0.3609, 0.1804, -0.7058), (0.1448, 0.4937, -0.7058), (0.201, 0.6061, -0.7058), (0.1804, 0.73, -0.7058), (0.5078, -0.7649, -0.7058), (0.4545, -0.6364, -0.7058), (0.5078, -0.5078, -0.7058), (0.4243, -0.201, -0.7058), (0.4848, 0.201, -0.7058), (0.5078, 0.5078, -0.7058), (0.4545, 0.6364, -0.7058), (0.5078, 0.7649, -0.7058), (0.6364, -0.8182, -0.7058), (0.6364, -0.4545, -0.7058), (0.5482, -0.1804, -0.7058), (0.6364, -0.09091, -0.7058), (0.6551, 0.03332, -0.7058), (0.5972, 0.1448, -0.7058), (0.6364, 0.4545, -0.7058), (0.6364, 0.8182, -0.7058), (0.7649, -0.7649, -0.7058), (0.8182, -0.6364, -0.7058), (0.7649, -0.5078, -0.7058), (0.7649, 0.5078, -0.7058), (0.8182, 0.6364, -0.7058), (0.7649, 0.7649, -0.7058), (-0.6364, -0.6364, 0.2942), (-0.6364, 0.6364, 0.2942), (-0.4545, 1.738e-08, 0.2942), (1.863e-08, -0.6364, 0.2942), (-1.118e-08, 0.6364, 0.2942), (0.4545, 1.614e-08, 0.2942), (0.6364, -0.6364, 0.2942), (0.6364, 0.6364, 0.2942)], [], [(131, 33, 3, 34), (4, 53, 43, 2), (53, 61, 42, 43), (61, 69, 41, 42), (69, 79, 40, 41), (79, 87, 39, 40), (87, 95, 38, 39), (95, 105, 37, 38), (105, 113, 36, 37), (113, 121, 35, 36), (121, 131, 34, 35), (0, 14, 44, 13), (13, 44, 45, 12), (12, 45, 46, 11), (11, 46, 47, 10), (10, 47, 48, 9), (9, 48, 49, 8), (8, 49, 50, 7), (7, 50, 51, 6), (6, 51, 52, 5), (5, 52, 53, 4), (14, 15, 54, 44), (46, 55, 56, 47), (47, 56, 57, 48), (48, 57, 58, 49), (49, 58, 59, 50), (50, 59, 60, 51), (15, 16, 62, 54), (55, 64, 65, 56), (59, 66, 67, 60), (16, 17, 70, 62), (62, 70, 71, 63), (63, 71, 72, 64), (64, 72, 73, 65), (66, 76, 77, 67), (67, 77, 78, 68), (68, 78, 79, 69), (17, 18, 80, 70), (72, 81, 82, 73), (73, 82, 83, 74), (74, 83, 84, 75), (75, 84, 85, 76), (76, 85, 86, 77), (18, 19, 88, 80), (81, 89, 90, 82), (82, 90, 91, 83), (83, 91, 92, 84), (84, 92, 93, 85), (85, 93, 94, 86), (19, 20, 96, 88), (89, 98, 99, 90), (90, 99, 100, 91), (91, 100, 101, 92), (92, 101, 102, 93), (93, 102, 103, 94), (20, 21, 106, 96), (96, 106, 107, 97), (97, 107, 108, 98), (98, 108, 109, 99), (102, 110, 111, 103), (103, 111, 112, 104), (104, 112, 113, 105), (21, 22, 114, 106), (108, 115, 116, 109), (110, 119, 120, 111), (22, 23, 122, 114), (115, 124, 125, 116), (116, 125, 126, 117), (117, 126, 127, 118), (118, 127, 128, 119), (119, 128, 129, 120), (23, 1, 24, 122), (122, 24, 25, 123), (123, 25, 26, 124), (124, 26, 27, 125), (125, 27, 28, 126), (126, 28, 29, 127), (127, 29, 30, 128), (128, 30, 31, 129), (129, 31, 32, 130), (130, 32, 33, 131), (156, 155, 207), (166, 170, 208), (185, 192, 209), (136, 135, 205), (155, 154, 207), (191, 184, 210), (189, 188, 211), (153, 145, 205), (188, 187, 211), (182, 190, 210), (144, 151, 205), (152, 153, 205), (150, 143, 206), (151, 152, 205), (169, 165, 207), (202, 203, 211), (201, 202, 211), (134, 133, 204), (164, 168, 207), (186, 178, 209), (140, 149, 206), (133, 132, 204), (167, 163, 208), (184, 183, 210), (148, 139, 204), (183, 182, 210), (161, 166, 208), (175, 185, 209), (203, 197, 211), (138, 146, 204), (147, 148, 204), (145, 137, 205), (146, 147, 204), (180, 181, 208), (196, 201, 211), (199, 200, 210), (179, 180, 208), (198, 199, 210), (135, 144, 205), (181, 171, 208), (137, 136, 205), (171, 167, 208), (157, 158, 206), (149, 157, 206), (195, 186, 209), (168, 172, 207), (158, 159, 206), (187, 196, 211), (159, 160, 206), (192, 193, 209), (174, 169, 207), (160, 150, 206), (132, 138, 204), (193, 194, 209), (197, 189, 211), (172, 173, 207), (162, 161, 208), (141, 140, 206), (194, 195, 209), (190, 198, 210), (173, 174, 207), (163, 162, 208), (142, 141, 206), (139, 134, 204), (143, 142, 206), (200, 191, 210), (176, 175, 209), (154, 164, 207), (177, 176, 209), (170, 179, 208), (178, 177, 209), (165, 156, 207)])
me_plan_002.polygons.foreach_set('material_index', [0, 0, 0, 0, 0, 0, 0, 0, 0, 0, 0, 0, 0, 0, 0, 0, 0, 0, 0, 0, 0, 0, 0, 0, 0, 0, 0, 0, 0, 0, 0, 0, 0, 0, 0, 0, 0, 0, 0, 0, 0, 0, 0, 0, 0, 0, 0, 0, 0, 0, 0, 0, 0, 0, 0, 0, 0, 0, 0, 0, 0, 0, 0, 0, 0, 0, 0, 0, 0, 0, 0, 0, 0, 0, 0, 0, 0, 0, 0, 0, 0, 1, 1, 1, 1, 1, 1, 1, 1, 1, 1, 1, 1, 1, 1, 1, 1, 1, 1, 1, 1, 1, 1, 1, 1, 1, 1, 1, 1, 1, 1, 1, 1, 1, 1, 1, 1, 1, 1, 1, 1, 1, 1, 1, 1, 1, 1, 1, 1, 1, 1, 1, 1, 1, 1, 1, 1, 1, 1, 1, 1, 1, 1, 1, 1, 1, 1, 1, 1, 1, 1, 1, 1])
_ca = me_plan_002.color_attributes.new('Col', 'BYTE_COLOR', 'CORNER')
_ca.data.foreach_set('color', [1.0, 1.0, 1.0, 1.0, 1.0, 1.0, 1.0, 1.0, 1.0, 1.0, 1.0, 1.0, 1.0, 1.0, 1.0, 1.0, 1.0, 1.0, 1.0, 1.0, 1.0, 1.0, 1.0, 1.0, 1.0, 1.0, 1.0, 1.0, 1.0, 1.0, 1.0, 1.0, 1.0, 1.0, 1.0, 1.0, 1.0, 1.0, 1.0, 1.0, 1.0, 1.0, 1.0, 1.0, 1.0, 1.0, 1.0, 1.0, 1.0, 1.0, 1.0, 1.0, 1.0, 1.0, 1.0, 1.0, 1.0, 1.0, 1.0, 1.0, 1.0, 1.0, 1.0, 1.0, 1.0, 1.0, 1.0, 1.0, 1.0, 1.0, 1.0, 1.0, 1.0, 1.0, 1.0, 1.0, 1.0, 1.0, 1.0, 1.0, 1.0, 1.0, 1.0, 1.0, 1.0, 1.0, 1.0, 1.0, 1.0, 1.0, 1.0, 1.0, 1.0, 1.0, 1.0, 1.0, 1.0, 1.0, 1.0, 1.0, 1.0, 1.0, 1.0, 1.0, 1.0, 1.0, 1.0, 1.0, 1.0, 1.0, 1.0, 1.0, 1.0, 1.0, 1.0, 1.0, 1.0, 1.0, 1.0, 1.0, 1.0, 1.0, 1.0, 1.0, 1.0, 1.0, 1.0, 1.0, 1.0, 1.0, 1.0, 1.0, 1.0, 1.0, 1.0, 1.0, 1.0, 1.0, 1.0, 1.0, 1.0, 1.0, 1.0, 1.0, 1.0, 1.0, 1.0, 1.0, 1.0, 1.0, 1.0, 1.0, 1.0, 1.0, 1.0, 1.0, 1.0, 1.0, 1.0, 1.0, 1.0, 1.0, 1.0, 1.0, 1.0, 1.0, 1.0, 1.0, 1.0, 1.0, 1.0, 1.0, 1.0, 1.0, 1.0, 1.0, 1.0, 1.0, 1.0, 1.0, 1.0, 1.0, 1.0, 1.0, 1.0, 1.0, 1.0, 1.0, 1.0, 1.0, 1.0, 1.0, 1.0, 1.0, 1.0, 1.0, 1.0, 1.0, 1.0, 1.0, 1.0, 1.0, 1.0, 1.0, 1.0, 1.0, 1.0, 1.0, 1.0, 1.0, 1.0, 1.0, 1.0, 1.0, 1.0, 1.0, 1.0, 1.0, 1.0, 1.0, 1.0, 1.0, 1.0, 1.0, 1.0, 1.0, 1.0, 1.0, 1.0, 1.0, 1.0, 1.0, 1.0, 1.0, 1.0, 1.0, 1.0, 1.0, 1.0, 1.0, 1.0, 1.0, 1.0, 1.0, 1.0, 1.0, 1.0, 1.0, 1.0, 1.0, 1.0, 1.0, 1.0, 1.0, 1.0, 1.0, 1.0, 1.0, 1.0, 1.0, 1.0, 1.0, 1.0, 1.0, 1.0, 1.0, 1.0, 1.0, 1.0, 1.0, 1.0, 1.0, 1.0, 1.0, 1.0, 1.0, 1.0, 1.0, 1.0, 1.0, 1.0, 1.0, 1.0, 1.0, 1.0, 1.0, 1.0, 1.0, 1.0, 1.0, 1.0, 1.0, 1.0, 1.0, 1.0, 1.0, 1.0, 1.0, 1.0, 1.0, 1.0, 1.0, 1.0, 1.0, 1.0, 1.0, 1.0, 1.0, 1.0, 1.0, 1.0, 1.0, 1.0, 1.0, 1.0, 1.0, 1.0, 1.0, 1.0, 1.0, 1.0, 1.0, 1.0, 1.0, 1.0, 1.0, 1.0, 1.0, 1.0, 1.0, 1.0, 1.0, 1.0, 1.0, 1.0, 1.0, 1.0, 1.0, 1.0, 1.0, 1.0, 1.0, 1.0, 1.0, 1.0, 1.0, 1.0, 1.0, 1.0, 1.0, 1.0, 1.0, 1.0, 1.0, 1.0, 1.0, 1.0, 1.0, 1.0, 1.0, 1.0, 1.0, 1.0, 1.0, 1.0, 1.0, 1.0, 1.0, 1.0, 1.0, 1.0, 1.0, 1.0, 1.0, 1.0, 1.0, 1.0, 1.0, 1.0, 1.0, 1.0, 1.0, 1.0, 1.0, 1.0, 1.0, 1.0, 1.0, 1.0, 1.0, 1.0, 1.0, 1.0, 1.0, 1.0, 1.0, 1.0, 1.0, 1.0, 1.0, 1.0, 1.0, 1.0, 1.0, 1.0, 1.0, 1.0, 1.0, 1.0, 1.0, 1.0, 1.0, 1.0, 1.0, 1.0, 1.0, 1.0, 1.0, 1.0, 1.0, 1.0, 1.0, 1.0, 1.0, 1.0, 1.0, 1.0, 1.0, 1.0, 1.0, 1.0, 1.0, 1.0, 1.0, 1.0, 1.0, 1.0, 1.0, 1.0, 1.0, 1.0, 1.0, 1.0, 1.0, 1.0, 1.0, 1.0, 1.0, 1.0, 1.0, 1.0, 1.0, 1.0, 1.0, 1.0, 1.0, 1.0, 1.0, 1.0, 1.0, 1.0, 1.0, 1.0, 1.0, 1.0, 1.0, 1.0, 1.0, 1.0, 1.0, 1.0, 1.0, 1.0, 1.0, 1.0, 1.0, 1.0, 1.0, 1.0, 1.0, 1.0, 1.0, 1.0, 1.0, 1.0, 1.0, 1.0, 1.0, 1.0, 1.0, 1.0, 1.0, 1.0, 1.0, 1.0, 1.0, 1.0, 1.0, 1.0, 1.0, 1.0, 1.0, 1.0, 1.0, 1.0, 1.0, 1.0, 1.0, 1.0, 1.0, 1.0, 1.0, 1.0, 1.0, 1.0, 1.0, 1.0, 1.0, 1.0, 1.0, 1.0, 1.0, 1.0, 1.0, 1.0, 1.0, 1.0, 1.0, 1.0, 1.0, 1.0, 1.0, 1.0, 1.0, 1.0, 1.0, 1.0, 1.0, 1.0, 1.0, 1.0, 1.0, 1.0, 1.0, 1.0, 1.0, 1.0, 1.0, 1.0, 1.0, 1.0, 1.0, 1.0, 1.0, 1.0, 1.0, 1.0, 1.0, 1.0, 1.0, 1.0, 1.0, 1.0, 1.0, 1.0, 1.0, 1.0, 1.0, 1.0, 1.0, 1.0, 1.0, 1.0, 1.0, 1.0, 1.0, 1.0, 1.0, 1.0, 1.0, 1.0, 1.0, 1.0, 1.0, 1.0, 1.0, 1.0, 1.0, 1.0, 1.0, 1.0, 1.0, 1.0, 1.0, 1.0, 1.0, 1.0, 1.0, 1.0, 1.0, 1.0, 1.0, 1.0, 1.0, 1.0, 1.0, 1.0, 1.0, 1.0, 1.0, 1.0, 1.0, 1.0, 1.0, 1.0, 1.0, 1.0, 1.0, 1.0, 1.0, 1.0, 1.0, 1.0, 1.0, 1.0, 1.0, 1.0, 1.0, 1.0, 1.0, 1.0, 1.0, 1.0, 1.0, 1.0, 1.0, 1.0, 1.0, 1.0, 1.0, 1.0, 1.0, 1.0, 1.0, 1.0, 1.0, 1.0, 1.0, 1.0, 1.0, 1.0, 1.0, 1.0, 1.0, 1.0, 1.0, 1.0, 1.0, 1.0, 1.0, 1.0, 1.0, 1.0, 1.0, 1.0, 1.0, 1.0, 1.0, 1.0, 1.0, 1.0, 1.0, 1.0, 1.0, 1.0, 1.0, 1.0, 1.0, 1.0, 1.0, 1.0, 1.0, 1.0, 1.0, 1.0, 1.0, 1.0, 1.0, 1.0, 1.0, 1.0, 1.0, 1.0, 1.0, 1.0, 1.0, 1.0, 1.0, 1.0, 1.0, 1.0, 1.0, 1.0, 1.0, 1.0, 1.0, 1.0, 1.0, 1.0, 1.0, 1.0, 1.0, 1.0, 1.0, 1.0, 1.0, 1.0, 1.0, 1.0, 1.0, 1.0, 1.0, 1.0, 1.0, 1.0, 1.0, 1.0, 1.0, 1.0, 1.0, 1.0, 1.0, 1.0, 1.0, 1.0, 1.0, 1.0, 1.0, 1.0, 1.0, 1.0, 1.0, 1.0, 1.0, 1.0, 1.0, 1.0, 1.0, 1.0, 1.0, 1.0, 1.0, 1.0, 1.0, 1.0, 1.0, 1.0, 1.0, 1.0, 1.0, 1.0, 1.0, 1.0, 1.0, 1.0, 1.0, 1.0, 1.0, 1.0, 1.0, 1.0, 1.0, 1.0, 1.0, 1.0, 1.0, 1.0, 1.0, 1.0, 1.0, 1.0, 1.0, 1.0, 1.0, 1.0, 1.0, 1.0, 1.0, 1.0, 1.0, 1.0, 1.0, 1.0, 1.0, 1.0, 1.0, 1.0, 1.0, 1.0, 1.0, 1.0, 1.0, 1.0, 1.0, 1.0, 1.0, 1.0, 1.0, 1.0, 1.0, 1.0, 1.0, 1.0, 1.0, 1.0, 1.0, 1.0, 1.0, 1.0, 1.0, 1.0, 1.0, 1.0, 1.0, 1.0, 1.0, 1.0, 1.0, 1.0, 1.0, 1.0, 1.0, 1.0, 1.0, 1.0, 1.0, 1.0, 1.0, 1.0, 1.0, 1.0, 1.0, 1.0, 1.0, 1.0, 1.0, 1.0, 1.0, 1.0, 1.0, 1.0, 1.0, 1.0, 1.0, 1.0, 1.0, 1.0, 1.0, 1.0, 1.0, 1.0, 1.0, 1.0, 1.0, 1.0, 1.0, 1.0, 1.0, 1.0, 1.0, 1.0, 1.0, 1.0, 1.0, 1.0, 1.0, 1.0, 1.0, 1.0, 1.0, 1.0, 1.0, 1.0, 1.0, 1.0, 1.0, 1.0, 1.0, 1.0, 1.0, 1.0, 1.0, 1.0, 1.0, 1.0, 1.0, 1.0, 1.0, 1.0, 1.0, 1.0, 1.0, 1.0, 1.0, 1.0, 1.0, 1.0, 1.0, 1.0, 1.0, 1.0, 1.0, 1.0, 1.0, 1.0, 1.0, 1.0, 1.0, 1.0, 1.0, 1.0, 1.0, 1.0, 1.0, 1.0, 1.0, 1.0, 1.0, 1.0, 1.0, 1.0, 1.0, 1.0, 1.0, 1.0, 1.0, 1.0, 1.0, 1.0, 1.0, 1.0, 1.0, 1.0, 1.0, 1.0, 1.0, 1.0, 1.0, 1.0, 1.0, 1.0, 1.0, 1.0, 1.0, 1.0, 1.0, 1.0, 1.0, 1.0, 1.0, 1.0, 1.0, 1.0, 1.0, 1.0, 1.0, 1.0, 1.0, 1.0, 1.0, 1.0, 1.0, 1.0, 1.0, 1.0, 1.0, 1.0, 1.0, 1.0, 1.0, 1.0, 1.0, 1.0, 1.0, 1.0, 1.0, 1.0, 1.0, 1.0, 1.0, 1.0, 1.0, 1.0, 1.0, 1.0, 1.0, 1.0, 1.0, 1.0, 1.0, 1.0, 1.0, 1.0, 1.0, 1.0, 1.0, 1.0, 1.0, 1.0, 1.0, 1.0, 1.0, 1.0, 1.0, 1.0, 1.0, 1.0, 1.0, 1.0, 1.0, 1.0, 1.0, 1.0, 1.0, 1.0, 1.0, 1.0, 1.0, 1.0, 1.0, 1.0, 1.0, 1.0, 1.0, 1.0, 1.0, 1.0, 1.0, 1.0, 1.0, 1.0, 1.0, 1.0, 1.0, 1.0, 1.0, 1.0, 1.0, 1.0, 1.0, 1.0, 1.0, 1.0, 1.0, 1.0, 1.0, 1.0, 1.0, 1.0, 1.0, 1.0, 1.0, 1.0, 1.0, 1.0, 1.0, 1.0, 1.0, 1.0, 1.0, 1.0, 1.0, 1.0, 1.0, 1.0, 1.0, 1.0, 1.0, 1.0, 1.0, 1.0, 1.0, 1.0, 1.0, 1.0, 1.0, 1.0, 1.0, 1.0, 1.0, 1.0, 1.0, 1.0, 1.0, 1.0, 1.0, 1.0, 1.0, 1.0, 1.0, 1.0, 1.0, 1.0, 1.0, 1.0, 1.0, 1.0, 1.0, 1.0, 1.0, 1.0, 1.0, 1.0, 1.0, 1.0, 1.0, 1.0, 1.0, 1.0, 1.0, 1.0, 1.0, 1.0, 1.0, 1.0, 1.0, 1.0, 1.0, 1.0, 1.0, 1.0, 1.0, 1.0, 1.0, 1.0, 1.0, 1.0, 1.0, 1.0, 1.0, 1.0, 1.0, 1.0, 1.0, 1.0, 1.0, 1.0, 1.0, 1.0, 1.0, 1.0, 1.0, 1.0, 1.0, 1.0, 1.0, 1.0, 1.0, 1.0, 1.0, 1.0, 1.0, 1.0, 1.0, 1.0, 1.0, 1.0, 1.0, 1.0, 1.0, 1.0, 1.0, 1.0, 1.0, 1.0, 1.0, 1.0, 1.0, 1.0, 1.0, 1.0, 1.0, 1.0, 1.0, 1.0, 1.0, 1.0, 1.0, 1.0, 1.0, 1.0, 1.0, 1.0, 1.0, 1.0, 1.0, 1.0, 1.0, 1.0, 1.0, 1.0, 1.0, 1.0, 1.0, 1.0, 1.0, 1.0, 1.0, 1.0, 1.0, 1.0, 1.0, 1.0, 1.0, 1.0, 1.0, 1.0, 1.0, 1.0, 1.0, 1.0, 1.0, 1.0, 1.0, 1.0, 1.0, 1.0, 1.0, 1.0, 1.0, 1.0, 1.0, 1.0, 1.0, 1.0, 1.0, 1.0, 1.0, 1.0, 1.0, 1.0, 1.0, 1.0, 1.0, 1.0, 1.0, 1.0, 1.0, 1.0, 1.0, 1.0, 1.0, 1.0, 1.0, 1.0, 1.0, 1.0, 1.0, 1.0, 1.0, 1.0, 1.0, 1.0, 1.0, 1.0, 1.0, 1.0, 1.0, 1.0, 1.0, 1.0, 1.0, 1.0, 1.0, 1.0, 1.0, 1.0, 1.0, 1.0, 1.0, 1.0, 1.0, 1.0, 1.0, 1.0, 1.0, 1.0, 1.0, 1.0, 1.0, 1.0, 1.0, 1.0, 1.0, 1.0, 1.0, 1.0, 1.0, 1.0, 1.0, 1.0, 1.0, 1.0, 1.0, 1.0, 1.0, 1.0, 1.0, 1.0, 1.0, 1.0, 1.0, 1.0, 1.0, 1.0, 1.0, 1.0, 1.0, 1.0, 1.0, 1.0, 1.0, 1.0, 1.0, 1.0, 1.0, 1.0, 1.0, 1.0, 1.0, 1.0, 1.0, 1.0, 1.0, 1.0, 1.0, 1.0, 1.0, 1.0, 1.0, 1.0, 1.0, 1.0, 1.0, 1.0, 1.0, 1.0, 1.0, 1.0, 1.0, 1.0, 1.0, 1.0, 1.0, 1.0, 1.0, 1.0, 1.0, 1.0, 1.0, 1.0, 1.0, 1.0, 1.0, 1.0, 1.0, 1.0, 1.0, 1.0, 1.0, 1.0, 1.0, 1.0, 1.0, 1.0, 1.0, 1.0, 1.0, 1.0, 1.0, 1.0, 1.0, 1.0, 1.0, 1.0, 1.0, 1.0, 1.0, 1.0, 1.0, 1.0, 1.0, 1.0, 1.0, 1.0, 1.0, 1.0, 1.0, 1.0, 1.0, 1.0, 1.0, 1.0, 1.0, 1.0, 1.0, 1.0, 1.0, 1.0, 1.0, 1.0, 1.0, 1.0, 1.0, 1.0, 1.0, 1.0, 1.0, 1.0, 1.0, 1.0, 1.0, 1.0, 1.0, 1.0, 1.0, 1.0, 1.0, 1.0, 1.0, 1.0, 1.0, 1.0, 1.0, 1.0, 1.0, 1.0, 1.0, 1.0, 1.0, 1.0, 1.0, 1.0, 1.0, 1.0, 1.0, 1.0, 1.0, 1.0, 1.0, 1.0, 1.0, 1.0, 1.0, 1.0, 1.0, 1.0, 1.0, 1.0, 1.0, 1.0, 1.0, 1.0, 1.0, 1.0, 1.0, 1.0, 1.0, 1.0, 1.0, 1.0, 1.0, 1.0, 1.0, 1.0, 1.0, 1.0, 1.0, 1.0, 1.0, 1.0, 1.0, 1.0, 1.0, 1.0, 1.0, 1.0, 1.0, 1.0, 1.0, 1.0, 1.0, 1.0, 1.0, 1.0, 1.0, 1.0, 1.0, 1.0, 1.0, 1.0, 1.0, 1.0, 1.0, 1.0, 1.0, 1.0, 1.0, 1.0, 1.0, 1.0, 1.0, 1.0, 1.0, 1.0, 1.0, 1.0, 1.0, 1.0, 1.0, 1.0, 1.0, 1.0, 1.0, 1.0, 1.0, 1.0, 1.0, 1.0, 1.0, 1.0, 1.0, 1.0, 1.0, 1.0, 1.0, 1.0, 1.0, 1.0, 1.0, 1.0, 1.0, 1.0, 1.0, 1.0, 1.0, 1.0, 1.0, 1.0, 1.0, 1.0, 1.0, 1.0, 1.0, 1.0, 1.0, 1.0, 1.0, 1.0, 1.0, 1.0, 1.0, 1.0, 1.0, 1.0, 1.0, 1.0, 1.0, 1.0, 1.0, 1.0, 1.0, 1.0, 1.0, 1.0, 1.0, 1.0, 1.0, 1.0, 1.0, 1.0, 1.0, 1.0, 1.0, 1.0, 1.0, 1.0, 1.0, 1.0, 1.0, 1.0, 1.0, 1.0, 1.0, 1.0, 1.0, 1.0, 1.0, 1.0, 1.0, 1.0, 1.0, 1.0, 1.0, 1.0, 1.0, 1.0, 1.0, 1.0, 1.0, 1.0, 1.0, 1.0, 1.0, 1.0, 1.0, 1.0, 1.0, 1.0, 1.0, 1.0, 1.0, 1.0, 1.0, 1.0, 1.0, 1.0, 1.0, 1.0, 1.0, 1.0, 1.0, 1.0, 1.0, 1.0, 1.0, 1.0, 1.0, 1.0, 1.0, 1.0, 1.0, 1.0, 1.0, 1.0, 1.0, 1.0, 1.0, 1.0, 1.0, 1.0, 1.0, 1.0, 1.0, 1.0, 1.0, 1.0, 1.0, 1.0, 1.0, 1.0, 1.0, 1.0, 1.0, 1.0, 1.0, 1.0, 1.0, 1.0, 1.0, 1.0, 1.0, 1.0, 1.0, 1.0, 1.0, 1.0, 1.0, 1.0, 1.0, 1.0, 1.0, 1.0, 1.0, 1.0, 1.0, 1.0, 1.0, 1.0, 1.0, 1.0, 1.0, 1.0, 1.0, 1.0, 1.0, 1.0, 1.0, 1.0, 1.0, 1.0, 1.0, 1.0, 1.0, 1.0, 1.0, 1.0, 1.0, 1.0, 1.0, 1.0, 1.0, 1.0, 1.0, 1.0, 1.0, 1.0, 1.0, 1.0, 1.0, 1.0, 1.0, 1.0, 1.0, 1.0, 1.0, 1.0, 1.0, 1.0, 1.0, 1.0, 1.0, 1.0, 1.0, 1.0, 1.0, 1.0, 1.0, 1.0, 1.0, 1.0, 1.0, 1.0, 1.0, 1.0, 1.0, 1.0, 1.0, 1.0, 1.0, 1.0, 1.0, 1.0, 1.0, 1.0, 1.0, 1.0, 1.0, 1.0, 1.0, 1.0, 1.0, 1.0, 1.0, 1.0, 1.0, 1.0, 1.0, 1.0, 1.0, 1.0, 1.0, 1.0, 1.0, 1.0, 1.0, 1.0, 1.0, 1.0, 1.0, 1.0, 1.0, 1.0, 1.0, 1.0, 1.0, 1.0, 1.0, 1.0, 1.0, 1.0, 1.0, 1.0, 1.0, 1.0, 1.0, 1.0, 1.0, 1.0, 1.0, 1.0, 1.0, 1.0, 1.0, 1.0, 1.0, 1.0, 1.0, 1.0, 1.0, 1.0, 1.0, 1.0, 1.0, 1.0, 1.0, 1.0, 1.0, 1.0, 1.0, 1.0, 1.0, 1.0, 1.0, 1.0, 1.0, 1.0, 1.0, 1.0, 1.0, 1.0, 1.0, 1.0, 1.0, 1.0, 1.0, 1.0, 1.0, 1.0, 1.0, 1.0, 1.0, 1.0, 1.0, 1.0, 1.0, 1.0, 1.0, 1.0, 1.0, 1.0, 1.0, 1.0, 1.0, 1.0, 1.0, 1.0, 1.0, 1.0, 1.0, 1.0, 1.0, 1.0, 1.0, 1.0, 1.0, 1.0, 1.0, 1.0, 1.0, 1.0, 1.0, 1.0, 1.0, 1.0, 1.0, 1.0, 1.0, 1.0, 1.0, 1.0, 1.0, 1.0, 1.0, 1.0, 1.0, 1.0, 1.0, 1.0, 1.0, 1.0, 1.0, 1.0, 1.0, 1.0, 1.0, 1.0, 1.0, 1.0, 1.0, 1.0, 1.0, 1.0, 1.0, 1.0, 1.0, 1.0, 1.0, 1.0, 1.0, 1.0, 1.0, 1.0, 1.0, 1.0, 1.0, 1.0, 1.0, 1.0, 1.0, 1.0, 1.0, 1.0, 1.0, 1.0, 1.0, 1.0, 1.0, 1.0, 1.0, 1.0, 1.0, 1.0, 1.0, 1.0, 1.0, 1.0, 1.0, 1.0, 1.0, 1.0, 1.0, 1.0, 1.0, 1.0, 1.0, 1.0, 1.0, 1.0, 1.0, 1.0, 1.0, 1.0, 1.0, 1.0, 1.0, 1.0, 1.0, 1.0, 1.0, 1.0, 1.0, 1.0, 1.0, 1.0, 1.0, 1.0, 1.0, 1.0, 1.0, 1.0, 1.0, 1.0, 1.0, 1.0, 1.0, 1.0, 1.0, 1.0, 1.0, 1.0, 1.0, 1.0, 1.0, 1.0, 1.0, 1.0, 1.0, 1.0, 1.0, 1.0, 1.0, 1.0, 1.0, 1.0, 1.0, 1.0, 1.0, 1.0, 1.0, 1.0, 1.0, 1.0, 1.0, 1.0, 1.0, 1.0, 1.0, 1.0, 1.0, 1.0, 1.0, 1.0, 1.0, 1.0, 1.0, 1.0, 1.0, 1.0, 1.0, 1.0, 1.0, 1.0, 1.0, 1.0, 1.0, 1.0, 1.0, 1.0, 1.0, 1.0, 1.0, 1.0, 1.0, 1.0, 1.0, 1.0, 1.0, 1.0, 1.0, 1.0, 1.0, 1.0, 1.0, 1.0, 1.0, 1.0, 1.0, 1.0, 1.0, 1.0, 1.0, 1.0, 1.0, 1.0, 1.0, 1.0, 1.0, 1.0, 1.0, 1.0, 1.0, 1.0, 1.0, 1.0, 1.0, 1.0, 1.0, 1.0, 1.0, 1.0, 1.0, 1.0, 1.0, 1.0, 1.0, 1.0, 1.0, 1.0, 1.0, 1.0, 1.0, 1.0, 1.0, 1.0, 1.0, 1.0, 1.0, 1.0, 1.0, 1.0, 1.0, 1.0, 1.0, 1.0, 1.0, 1.0, 1.0, 1.0, 1.0, 1.0, 1.0, 1.0, 1.0, 1.0, 1.0, 1.0, 1.0, 1.0, 1.0, 1.0, 1.0, 1.0, 1.0, 1.0, 1.0, 1.0, 1.0, 1.0, 1.0, 1.0, 1.0, 1.0, 1.0, 1.0, 1.0, 1.0, 1.0, 1.0, 1.0, 1.0, 1.0, 1.0, 1.0, 1.0, 1.0, 1.0, 1.0, 1.0, 1.0, 1.0, 1.0, 1.0, 1.0, 1.0, 1.0, 1.0, 1.0, 1.0, 1.0, 1.0, 1.0, 1.0, 1.0, 1.0, 1.0, 1.0, 1.0, 1.0, 1.0])
me_plan_002.materials.append(mat_plaquepi_ge)
me_plan_002.materials.append(mat_mat_riau_002)
me_plan_002.use_remesh_preserve_volume = False
me_plan_002.use_remesh_preserve_attributes = False
me_plan_002.use_mirror_vertex_groups = False
me_plan_002.update()
me_cube_001 = bpy.data.meshes.new('Cube.001')
me_cube_001.from_pydata([(-1.0, -1.0, 0.0), (-1.0, 1.0, 0.0), (1.0, -1.0, 0.0), (1.0, 1.0, 0.0), (-1.0, 0.8182, 0.0), (-1.0, 0.6364, 0.0), (-1.0, 0.4545, 0.0), (-1.0, 0.2727, 0.0), (-1.0, 0.09091, 0.0), (-1.0, -0.09091, 0.0), (-1.0, -0.2727, 0.0), (-1.0, -0.4545, 0.0), (-1.0, -0.6364, 0.0), (-1.0, -0.8182, 0.0), (0.8182, 1.0, 0.0), (0.6364, 1.0, 0.0), (0.4545, 1.0, 0.0), (0.2727, 1.0, 0.0), (0.09091, 1.0, 0.0), (-0.09091, 1.0, 0.0), (-0.2727, 1.0, 0.0), (-0.4545, 1.0, 0.0), (-0.6364, 1.0, 0.0), (-0.8182, 1.0, 0.0), (1.0, -0.8182, 0.0), (1.0, -0.6364, 0.0), (1.0, -0.4545, 0.0), (1.0, -0.2727, 0.0), (1.0, -0.09091, 0.0), (1.0, 0.09091, 0.0), (1.0, 0.2727, 0.0), (1.0, 0.4545, 0.0), (1.0, 0.6364, 0.0), (1.0, 0.8182, 0.0), (-0.8182, -1.0, 0.0), (-0.6364, -1.0, 0.0), (-0.4545, -1.0, 0.0), (-0.2727, -1.0, 0.0), (-0.09091, -1.0, 0.0), (0.09091, -1.0, 0.0), (0.2727, -1.0, 0.0), (0.4545, -1.0, 0.0), (0.6364, -1.0, 0.0), (0.8182, -1.0, 0.0), (-0.8182, 0.8182, 0.0), (-0.8182, 0.6364, 0.0), (-0.8182, 0.4545, 0.0), (-0.8182, 0.2727, 0.0), (-0.8182, 0.09091, 0.0), (-0.8182, -0.09091, 0.0), (-0.8182, -0.2727, 0.0), (-0.8182, -0.4545, 0.0), (-0.8182, -0.6364, 0.0), (-0.8182, -0.8182, 0.0), (-0.6364, 0.8182, 0.0), (-0.6364, 0.6364, 0.0), (-0.6364, 0.4545, 0.0), (-0.6364, 0.2727, 0.0), (-0.6364, 0.09091, 0.0), (-0.6364, -0.09091, 0.0), (-0.6364, -0.2727, 0.0), (-0.6364, -0.4545, 0.0), (-0.6364, -0.6364, 0.0), (-0.6364, -0.8182, 0.0), (-0.4545, 0.8182, 0.0), (-0.4545, 0.6364, 0.0), (-0.4545, 0.4545, 0.0), (-0.4545, 0.2727, 0.0), (-0.4545, 0.09091, 0.0), (-0.4545, -0.09091, 0.0), (-0.4545, -0.2727, 0.0), (-0.4545, -0.4545, 0.0), (-0.4545, -0.6364, 0.0), (-0.4545, -0.8182, 0.0), (-0.2727, 0.8182, 0.0), (-0.2727, 0.6364, 0.0), (-0.2727, 0.4545, 0.0), (-0.2727, 0.2727, 0.0), (-0.2727, 0.09091, 0.0), (-0.2727, -0.09091, 0.0), (-0.2727, -0.2727, 0.0), (-0.2727, -0.4545, 0.0), (-0.2727, -0.6364, 0.0), (-0.2727, -0.8182, 0.0), (-0.09091, 0.8182, 0.0), (-0.09091, 0.6364, 0.0), (-0.09091, 0.4545, 0.0), (-0.09091, 0.2727, 0.0), (-0.09091, 0.09091, 0.0), (-0.09091, -0.09091, 0.0), (-0.09091, -0.2727, 0.0), (-0.09091, -0.4545, 0.0), (-0.09091, -0.6364, 0.0), (-0.09091, -0.8182, 0.0), (0.09091, 0.8182, 0.0), (0.09091, 0.6364, 0.0), (0.09091, 0.4545, 0.0), (0.09091, 0.2727, 0.0), (0.09091, 0.09091, 0.0), (0.09091, -0.09091, 0.0), (0.09091, -0.2727, 0.0), (0.09091, -0.4545, 0.0), (0.09091, -0.6364, 0.0), (0.09091, -0.8182, 0.0), (0.2727, 0.8182, 0.0), (0.2727, 0.6364, 0.0), (0.2727, 0.4545, 0.0), (0.2727, 0.2727, 0.0), (0.2727, 0.09091, 0.0), (0.2727, -0.09091, 0.0), (0.2727, -0.2727, 0.0), (0.2727, -0.4545, 0.0), (0.2727, -0.6364, 0.0), (0.2727, -0.8182, 0.0), (0.4545, 0.8182, 0.0), (0.4545, 0.6364, 0.0), (0.4545, 0.4545, 0.0), (0.4545, 0.2727, 0.0), (0.4545, 0.09091, 0.0), (0.4545, -0.09091, 0.0), (0.4545, -0.2727, 0.0), (0.4545, -0.4545, 0.0), (0.4545, -0.6364, 0.0), (0.4545, -0.8182, 0.0), (0.6364, 0.8182, 0.0), (0.6364, 0.6364, 0.0), (0.6364, 0.4545, 0.0), (0.6364, 0.2727, 0.0), (0.6364, 0.09091, 0.0), (0.6364, -0.09091, 0.0), (0.6364, -0.2727, 0.0), (0.6364, -0.4545, 0.0), (0.6364, -0.6364, 0.0), (0.6364, -0.8182, 0.0), (0.8182, 0.8182, 0.0), (0.8182, 0.6364, 0.0), (0.8182, 0.4545, 0.0), (0.8182, 0.2727, 0.0), (0.8182, 0.09091, 0.0), (0.8182, -0.09091, 0.0), (0.8182, -0.2727, 0.0), (0.8182, -0.4545, 0.0), (0.8182, -0.6364, 0.0), (0.8182, -0.8182, 0.0), (-1.0, -0.9091, 0.0), (-0.9091, 1.0, 0.0), (1.0, 0.9091, 0.0), (0.9091, -1.0, 0.0), (-1.0, 0.9091, 0.0), (-1.0, 0.7273, 0.0), (-1.0, 0.5455, 0.0), (-1.0, 0.3636, 0.0), (-1.0, 0.1818, 0.0), (-1.0, -2.235e-08, 0.0), (-1.0, -0.1818, 0.0), (-1.0, -0.3636, 0.0), (-1.0, -0.5455, 0.0), (-1.0, -0.7273, 0.0), (0.9091, 1.0, 0.0), (0.7273, 1.0, 0.0), (0.5455, 1.0, 0.0), (0.3636, 1.0, 0.0), (0.1818, 1.0, 0.0), (-2.235e-08, 1.0, 0.0), (-0.1818, 1.0, 0.0), (-0.3636, 1.0, 0.0), (-0.5455, 1.0, 0.0), (-0.7273, 1.0, 0.0), (1.0, -0.9091, 0.0), (1.0, -0.7273, 0.0), (1.0, -0.5455, 0.0), (1.0, -0.3636, 0.0), (1.0, -0.1818, 0.0), (1.0, 2.235e-08, 0.0), (1.0, 0.1818, 0.0), (1.0, 0.3636, 0.0), (1.0, 0.5455, 0.0), (1.0, 0.7273, 0.0), (-0.9091, -1.0, 0.0), (-0.7273, -1.0, 0.0), (-0.5455, -1.0, 0.0), (-0.3636, -1.0, 0.0), (-0.1818, -1.0, 0.0), (2.235e-08, -1.0, 0.0), (0.1818, -1.0, 0.0), (0.3636, -1.0, 0.0), (0.5455, -1.0, 0.0), (0.7273, -1.0, 0.0), (-0.8182, -0.9091, 0.0), (-0.8182, 0.9091, 0.0), (-0.8182, 0.7273, 0.0), (-0.8182, 0.5455, 0.0), (-0.8182, 0.3636, 0.0), (-0.8182, 0.1818, 0.0), (-0.8182, -2.235e-08, 0.0), (-0.8182, -0.1818, 0.0), (-0.8182, -0.3636, 0.0), (-0.8182, -0.5455, 0.0), (-0.8182, -0.7273, 0.0), (-0.6364, -0.9091, 0.0), (-0.6364, 0.9091, 0.0), (-0.6364, 0.7273, 0.0), (-0.6364, 0.5455, 0.0), (-0.6364, 0.3636, 0.0), (-0.6364, 0.1818, 0.0), (-0.6364, -2.235e-08, 0.0), (-0.6364, -0.1818, 0.0), (-0.6364, -0.3636, 0.0), (-0.6364, -0.5455, 0.0), (-0.6364, -0.7273, 0.0), (-0.4545, -0.9091, 0.0), (-0.4545, 0.9091, 0.0), (-0.4545, 0.7273, 0.0), (-0.4545, 0.5455, 0.0), (-0.4545, 0.3636, 0.0), (-0.4545, 0.1818, 0.0), (-0.4545, -2.235e-08, 0.0), (-0.4545, -0.1818, 0.0), (-0.4545, -0.3636, 0.0), (-0.4545, -0.5455, 0.0), (-0.4545, -0.7273, 0.0), (-0.2727, -0.9091, 0.0), (-0.2727, 0.9091, 0.0), (-0.2727, 0.7273, 0.0), (-0.2727, 0.5455, 0.0), (-0.2727, 0.3636, 0.0), (-0.2727, 0.1818, 0.0), (-0.2727, -2.235e-08, 0.0), (-0.2727, -0.1818, 0.0), (-0.2727, -0.3636, 0.0), (-0.2727, -0.5455, 0.0), (-0.2727, -0.7273, 0.0), (-0.09091, -0.9091, 0.0), (-0.09091, 0.9091, 0.0), (-0.09091, 0.7273, 0.0), (-0.09091, 0.5455, 0.0), (-0.09091, 0.3636, 0.0), (-0.09091, 0.1818, 0.0), (-0.09091, -2.235e-08, 0.0), (-0.09091, -0.1818, 0.0), (-0.09091, -0.3636, 0.0), (-0.09091, -0.5455, 0.0), (-0.09091, -0.7273, 0.0), (0.09091, -0.9091, 0.0), (0.09091, 0.9091, 0.0), (0.09091, 0.7273, 0.0), (0.09091, 0.5455, 0.0), (0.09091, 0.3636, 0.0), (0.09091, 0.1818, 0.0), (0.09091, -2.235e-08, 0.0), (0.09091, -0.1818, 0.0), (0.09091, -0.3636, 0.0), (0.09091, -0.5455, 0.0), (0.09091, -0.7273, 0.0), (0.2727, -0.9091, 0.0), (0.2727, 0.9091, 0.0), (0.2727, 0.7273, 0.0), (0.2727, 0.5455, 0.0), (0.2727, 0.3636, 0.0), (0.2727, 0.1818, 0.0), (0.2727, -2.235e-08, 0.0), (0.2727, -0.1818, 0.0), (0.2727, -0.3636, 0.0), (0.2727, -0.5455, 0.0), (0.2727, -0.7273, 0.0), (0.4545, -0.9091, 0.0), (0.4545, 0.9091, 0.0), (0.4545, 0.7273, 0.0), (0.4545, 0.5455, 0.0), (0.4545, 0.3636, 0.0), (0.4545, 0.1818, 0.0), (0.4545, -2.235e-08, 0.0), (0.4545, -0.1818, 0.0), (0.4545, -0.3636, 0.0), (0.4545, -0.5455, 0.0), (0.4545, -0.7273, 0.0), (0.6364, -0.9091, 0.0), (0.6364, 0.9091, 0.0), (0.6364, 0.7273, 0.0), (0.6364, 0.5455, 0.0), (0.6364, 0.3636, 0.0), (0.6364, 0.1818, 0.0), (0.6364, -2.235e-08, 0.0), (0.6364, -0.1818, 0.0), (0.6364, -0.3636, 0.0), (0.6364, -0.5455, 0.0), (0.6364, -0.7273, 0.0), (0.8182, -0.9091, 0.0), (0.8182, 0.9091, 0.0), (0.8182, 0.7273, 0.0), (0.8182, 0.5455, 0.0), (0.8182, 0.3636, 0.0), (0.8182, 0.1818, 0.0), (0.8182, -2.235e-08, 0.0), (0.8182, -0.1818, 0.0), (0.8182, -0.3636, 0.0), (0.8182, -0.5455, 0.0), (0.8182, -0.7273, 0.0), (-0.9091, 0.8182, 0.0), (-0.9091, 0.6364, 0.0), (-0.9091, 0.4545, 0.0), (-0.9091, 0.2727, 0.0), (-0.9091, 0.09091, 0.0), (-0.9091, -0.09091, 0.0), (-0.9091, -0.2727, 0.0), (-0.9091, -0.4545, 0.0), (-0.9091, -0.6364, 0.0), (-0.9091, -0.8182, 0.0), (-0.7273, 0.8182, 0.0), (-0.7273, 0.6364, 0.0), (-0.7273, 0.4545, 0.0), (-0.7273, 0.2727, 0.0), (-0.7273, 0.09091, 0.0), (-0.7273, -0.09091, 0.0), (-0.7273, -0.2727, 0.0), (-0.7273, -0.4545, 0.0), (-0.7273, -0.6364, 0.0), (-0.7273, -0.8182, 0.0), (-0.5455, 0.8182, 0.0), (-0.5455, 0.6364, 0.0), (-0.5455, 0.4545, 0.0), (-0.5455, 0.2727, 0.0), (-0.5455, 0.09091, 0.0), (-0.5455, -0.09091, 0.0), (-0.5455, -0.2727, 0.0), (-0.5455, -0.4545, 0.0), (-0.5455, -0.6364, 0.0), (-0.5455, -0.8182, 0.0), (-0.3636, 0.8182, 0.0), (-0.3636, 0.6364, 0.0), (-0.3636, 0.4545, 0.0), (-0.3636, 0.2727, 0.0), (-0.3636, 0.09091, 0.0), (-0.3636, -0.09091, 0.0), (-0.3636, -0.2727, 0.0), (-0.3636, -0.4545, 0.0), (-0.3636, -0.6364, 0.0), (-0.3636, -0.8182, 0.0), (-0.1818, 0.8182, 0.0), (-0.1818, 0.6364, 0.0), (-0.1818, 0.4545, 0.0), (-0.1818, 0.2727, 0.0), (-0.1818, 0.09091, 0.0), (-0.1818, -0.09091, 0.0), (-0.1818, -0.2727, 0.0), (-0.1818, -0.4545, 0.0), (-0.1818, -0.6364, 0.0), (-0.1818, -0.8182, 0.0), (-1.49e-08, 0.8182, 0.0), (-7.451e-09, 0.6364, 0.0), (-7.451e-09, 0.4545, 0.0), (-7.451e-09, 0.2727, 0.0), (0.0, 0.09091, 0.0), (7.451e-09, -0.09091, 0.0), (7.451e-09, -0.2727, 0.0), (7.451e-09, -0.4545, 0.0), (1.49e-08, -0.6364, 0.0), (2.235e-08, -0.8182, 0.0), (0.1818, 0.8182, 0.0), (0.1818, 0.6364, 0.0), (0.1818, 0.4545, 0.0), (0.1818, 0.2727, 0.0), (0.1818, 0.09091, 0.0), (0.1818, -0.09091, 0.0), (0.1818, -0.2727, 0.0), (0.1818, -0.4545, 0.0), (0.1818, -0.6364, 0.0), (0.1818, -0.8182, 0.0), (0.3636, 0.8182, 0.0), (0.3636, 0.6364, 0.0), (0.3636, 0.4545, 0.0), (0.3636, 0.2727, 0.0), (0.3636, 0.09091, 0.0), (0.3636, -0.09091, 0.0), (0.3636, -0.2727, 0.0), (0.3636, -0.4545, 0.0), (0.3636, -0.6364, 0.0), (0.3636, -0.8182, 0.0), (0.5455, 0.8182, 0.0), (0.5455, 0.6364, 0.0), (0.5455, 0.4545, 0.0), (0.5455, 0.2727, 0.0), (0.5455, 0.09091, 0.0), (0.5455, -0.09091, 0.0), (0.5455, -0.2727, 0.0), (0.5455, -0.4545, 0.0), (0.5455, -0.6364, 0.0), (0.5455, -0.8182, 0.0), (0.7273, 0.8182, 0.0), (0.7273, 0.6364, 0.0), (0.7273, 0.4545, 0.0), (0.7273, 0.2727, 0.0), (0.7273, 0.09091, 0.0), (0.7273, -0.09091, 0.0), (0.7273, -0.2727, 0.0), (0.7273, -0.4545, 0.0), (0.7273, -0.6364, 0.0), (0.7273, -0.8182, 0.0), (0.9091, 0.8182, 0.0), (0.9091, 0.6364, 0.0), (0.9091, 0.4545, 0.0), (0.9091, 0.2727, 0.0), (0.9091, 0.09091, 0.0), (0.9091, -0.09091, 0.0), (0.9091, -0.2727, 0.0), (0.9091, -0.4545, 0.0), (0.9091, -0.6364, 0.0), (0.9091, -0.8182, 0.0), (0.9091, -0.7273, 0.0), (0.9091, -0.5455, 0.0), (0.9091, -0.3636, 0.0), (0.9091, -0.1818, 0.0), (0.9091, 0.0, 0.0), (0.9091, 0.1818, 0.0), (0.9091, 0.3636, 0.0), (0.9091, 0.5455, 0.0), (0.9091, 0.7273, 0.0), (0.9091, 0.9091, 0.0), (0.7273, -0.7273, 0.0), (0.7273, -0.5455, 0.0), (0.7273, -0.3636, 0.0), (0.7273, -0.1818, 0.0), (0.7273, -2.235e-08, 0.0), (0.7273, 0.1818, 0.0), (0.7273, 0.3636, 0.0), (0.7273, 0.5455, 0.0), (0.7273, 0.7273, 0.0), (0.7273, 0.9091, 0.0), (0.5455, -0.7273, 0.0), (0.5455, -0.5455, 0.0), (0.5455, -0.3636, 0.0), (0.5455, -0.1818, 0.0), (0.5455, -2.235e-08, 0.0), (0.5455, 0.1818, 0.0), (0.5455, 0.3636, 0.0), (0.5455, 0.5455, 0.0), (0.5455, 0.7273, 0.0), (0.5455, 0.9091, 0.0), (0.3636, -0.7273, 0.0), (0.3636, -0.5455, 0.0), (0.3636, -0.3636, 0.0), (0.3636, -0.1818, 0.0), (0.3636, -2.235e-08, 0.0), (0.3636, 0.1818, 0.0), (0.3636, 0.3636, 0.0), (0.3636, 0.5455, 0.0), (0.3636, 0.7273, 0.0), (0.3636, 0.9091, 0.0), (0.1818, -0.7273, 0.0), (0.1818, -0.5455, 0.0), (0.1818, -0.3636, 0.0), (0.1818, -0.1818, 0.0), (0.1818, -2.235e-08, 0.0), (0.1818, 0.1818, 0.0), (0.1818, 0.3636, 0.0), (0.1818, 0.5455, 0.0), (0.1818, 0.7273, 0.0), (0.1818, 0.9091, 0.0), (1.863e-08, -0.7273, 0.0), (1.118e-08, -0.5455, 0.0), (7.451e-09, -0.3636, 0.0), (7.451e-09, -0.1818, 0.0), (3.725e-09, -2.235e-08, 0.0), (-3.725e-09, 0.1818, 0.0), (-7.451e-09, 0.3636, 0.0), (-7.451e-09, 0.5455, 0.0), (-1.118e-08, 0.7273, 0.0), (-1.863e-08, 0.9091, 0.0), (-0.1818, -0.7273, 0.0), (-0.1818, -0.5455, 0.0), (-0.1818, -0.3636, 0.0), (-0.1818, -0.1818, 0.0), (-0.1818, -2.235e-08, 0.0), (-0.1818, 0.1818, 0.0), (-0.1818, 0.3636, 0.0), (-0.1818, 0.5455, 0.0), (-0.1818, 0.7273, 0.0), (-0.1818, 0.9091, 0.0), (-0.3636, -0.7273, 0.0), (-0.3636, -0.5455, 0.0), (-0.3636, -0.3636, 0.0), (-0.3636, -0.1818, 0.0), (-0.3636, -2.235e-08, 0.0), (-0.3636, 0.1818, 0.0), (-0.3636, 0.3636, 0.0), (-0.3636, 0.5455, 0.0), (-0.3636, 0.7273, 0.0), (-0.3636, 0.9091, 0.0), (-0.5455, -0.7273, 0.0), (-0.5455, -0.5455, 0.0), (-0.5455, -0.3636, 0.0), (-0.5455, -0.1818, 0.0), (-0.5455, -2.235e-08, 0.0), (-0.5455, 0.1818, 0.0), (-0.5455, 0.3636, 0.0), (-0.5455, 0.5455, 0.0), (-0.5455, 0.7273, 0.0), (-0.5455, 0.9091, 0.0), (-0.7273, -0.7273, 0.0), (-0.7273, -0.5455, 0.0), (-0.7273, -0.3636, 0.0), (-0.7273, -0.1818, 0.0), (-0.7273, -2.235e-08, 0.0), (-0.7273, 0.1818, 0.0), (-0.7273, 0.3636, 0.0), (-0.7273, 0.5455, 0.0), (-0.7273, 0.7273, 0.0), (-0.7273, 0.9091, 0.0), (-0.9091, -0.7273, 0.0), (-0.9091, -0.5455, 0.0), (-0.9091, -0.3636, 0.0), (-0.9091, -0.1818, 0.0), (-0.9091, -2.235e-08, 0.0), (-0.9091, 0.1818, 0.0), (-0.9091, 0.3636, 0.0), (-0.9091, 0.5455, 0.0), (-0.9091, 0.7273, 0.0), (-0.9091, 0.9091, 0.0), (0.7273, -0.9091, 0.0), (0.5455, -0.9091, 0.0), (0.3636, -0.9091, 0.0), (0.1818, -0.9091, 0.0), (2.235e-08, -0.9091, 0.0), (-0.1818, -0.9091, 0.0), (-0.3636, -0.9091, 0.0), (-0.5455, -0.9091, 0.0), (-0.7273, -0.9091, 0.0), (-0.9091, -0.9091, 0.0), (0.9091, -0.9091, 0.0), (-1.0, -0.9091, 2.0), (-1.0, -1.0, 2.0), (-0.9091, 1.0, 2.0), (-1.0, 1.0, 2.0), (1.0, 0.9091, 2.0), (1.0, 1.0, 2.0), (0.9091, -1.0, 2.0), (1.0, -1.0, 2.0), (-1.0, 0.9091, 2.0), (-1.0, 0.8182, 2.0), (-1.0, 0.7273, 2.0), (-1.0, 0.6364, 2.0), (-1.0, 0.5455, 2.0), (-1.0, 0.4545, 2.0), (-1.0, 0.3636, 2.0), (-1.0, 0.2727, 2.0), (-1.0, 0.1818, 2.0), (-1.0, 0.09091, 2.0), (-1.0, -2.235e-08, 2.0), (-1.0, -0.09091, 2.0), (-1.0, -0.1818, 2.0), (-1.0, -0.2727, 2.0), (-1.0, -0.3636, 2.0), (-1.0, -0.4545, 2.0), (-1.0, -0.5455, 2.0), (-1.0, -0.6364, 2.0), (-1.0, -0.7273, 2.0), (-1.0, -0.8182, 2.0), (0.9091, 1.0, 2.0), (0.8182, 1.0, 2.0), (0.7273, 1.0, 2.0), (0.6364, 1.0, 2.0), (0.5455, 1.0, 2.0), (0.4545, 1.0, 2.0), (0.3636, 1.0, 2.0), (0.2727, 1.0, 2.0), (0.1818, 1.0, 2.0), (0.09091, 1.0, 2.0), (-2.235e-08, 1.0, 2.0), (-0.09091, 1.0, 2.0), (-0.1818, 1.0, 2.0), (-0.2727, 1.0, 2.0), (-0.3636, 1.0, 2.0), (-0.4545, 1.0, 2.0), (-0.5455, 1.0, 2.0), (-0.6364, 1.0, 2.0), (-0.7273, 1.0, 2.0), (-0.8182, 1.0, 2.0), (1.0, -0.9091, 2.0), (1.0, -0.8182, 2.0), (1.0, -0.7273, 2.0), (1.0, -0.6364, 2.0), (1.0, -0.5455, 2.0), (1.0, -0.4545, 2.0), (1.0, -0.3636, 2.0), (1.0, -0.2727, 2.0), (1.0, -0.1818, 2.0), (1.0, -0.09091, 2.0), (1.0, 2.235e-08, 2.0), (1.0, 0.09091, 2.0), (1.0, 0.1818, 2.0), (1.0, 0.2727, 2.0), (1.0, 0.3636, 2.0), (1.0, 0.4545, 2.0), (1.0, 0.5455, 2.0), (1.0, 0.6364, 2.0), (1.0, 0.7273, 2.0), (1.0, 0.8182, 2.0), (-0.9091, -1.0, 2.0), (-0.8182, -1.0, 2.0), (-0.7273, -1.0, 2.0), (-0.6364, -1.0, 2.0), (-0.5455, -1.0, 2.0), (-0.4545, -1.0, 2.0), (-0.3636, -1.0, 2.0), (-0.2727, -1.0, 2.0), (-0.1818, -1.0, 2.0), (-0.09091, -1.0, 2.0), (2.235e-08, -1.0, 2.0), (0.09091, -1.0, 2.0), (0.1818, -1.0, 2.0), (0.2727, -1.0, 2.0), (0.3636, -1.0, 2.0), (0.4545, -1.0, 2.0), (0.5455, -1.0, 2.0), (0.6364, -1.0, 2.0), (0.7273, -1.0, 2.0), (0.8182, -1.0, 2.0), (-0.8182, -0.9091, 2.0), (-0.6364, -0.9091, 2.0), (-0.4545, -0.9091, 2.0), (-0.2727, -0.9091, 2.0), (-0.09091, -0.9091, 2.0), (0.09091, -0.9091, 2.0), (0.2727, -0.9091, 2.0), (0.4545, -0.9091, 2.0), (0.6364, -0.9091, 2.0), (0.8182, -0.9091, 2.0), (-0.9091, 0.8182, 2.0), (-0.9091, 0.6364, 2.0), (-0.9091, 0.4545, 2.0), (-0.9091, 0.2727, 2.0), (-0.9091, 0.09091, 2.0), (-0.9091, -0.09091, 2.0), (-0.9091, -0.2727, 2.0), (-0.9091, -0.4545, 2.0), (-0.9091, -0.6364, 2.0), (-0.9091, -0.8182, 2.0), (-0.8182, 0.9091, 2.0), (-0.6364, 0.9091, 2.0), (-0.4545, 0.9091, 2.0), (-0.2727, 0.9091, 2.0), (-0.09091, 0.9091, 2.0), (0.09091, 0.9091, 2.0), (0.2727, 0.9091, 2.0), (0.4545, 0.9091, 2.0), (0.6364, 0.9091, 2.0), (0.8182, 0.9091, 2.0), (0.9091, 0.8182, 2.0), (0.9091, 0.6364, 2.0), (0.9091, 0.4545, 2.0), (0.9091, 0.2727, 2.0), (0.9091, 0.09091, 2.0), (0.9091, -0.09091, 2.0), (0.9091, -0.2727, 2.0), (0.9091, -0.4545, 2.0), (0.9091, -0.6364, 2.0), (0.9091, -0.8182, 2.0), (0.9091, -0.7273, 2.0), (0.9091, -0.5455, 2.0), (0.9091, -0.3636, 2.0), (0.9091, -0.1818, 2.0), (0.9091, 0.0, 2.0), (0.9091, 0.1818, 2.0), (0.9091, 0.3636, 2.0), (0.9091, 0.5455, 2.0), (0.9091, 0.7273, 2.0), (0.9091, 0.9091, 2.0), (0.7273, 0.9091, 2.0), (0.5455, 0.9091, 2.0), (0.3636, 0.9091, 2.0), (0.1818, 0.9091, 2.0), (-1.863e-08, 0.9091, 2.0), (-0.1818, 0.9091, 2.0), (-0.3636, 0.9091, 2.0), (-0.5455, 0.9091, 2.0), (-0.7273, 0.9091, 2.0), (-0.9091, -0.7273, 2.0), (-0.9091, -0.5455, 2.0), (-0.9091, -0.3636, 2.0), (-0.9091, -0.1818, 2.0), (-0.9091, -2.235e-08, 2.0), (-0.9091, 0.1818, 2.0), (-0.9091, 0.3636, 2.0), (-0.9091, 0.5455, 2.0), (-0.9091, 0.7273, 2.0), (-0.9091, 0.9091, 2.0), (0.7273, -0.9091, 2.0), (0.5455, -0.9091, 2.0), (0.3636, -0.9091, 2.0), (0.1818, -0.9091, 2.0), (2.235e-08, -0.9091, 2.0), (-0.1818, -0.9091, 2.0), (-0.3636, -0.9091, 2.0), (-0.5455, -0.9091, 2.0), (-0.7273, -0.9091, 2.0), (-0.9091, -0.9091, 2.0), (0.9091, -0.9091, 2.0)], [], [(233, 641, 672, 477), (298, 627, 684, 516), (35, 600, 599, 179), (172, 585, 584, 27), (413, 662, 650, 401), (477, 672, 640, 222), (516, 684, 628, 299), (34, 598, 597, 178), (402, 651, 662, 413), (171, 583, 582, 26), (287, 626, 696, 528), (517, 298, 44, 189), (516, 299, 45, 190), (515, 300, 46, 191), (514, 301, 47, 192), (513, 302, 48, 193), (512, 303, 49, 194), (511, 304, 50, 195), (510, 305, 51, 196), (509, 306, 52, 197), (508, 307, 53, 198), (507, 308, 54, 200), (506, 309, 55, 201), (505, 310, 56, 202), (504, 311, 57, 203), (503, 312, 58, 204), (502, 313, 59, 205), (501, 314, 60, 206), (500, 315, 61, 207), (499, 316, 62, 208), (498, 317, 63, 209), (497, 318, 64, 211), (496, 319, 65, 212), (495, 320, 66, 213), (494, 321, 67, 214), (493, 322, 68, 215), (492, 323, 69, 216), (491, 324, 70, 217), (490, 325, 71, 218), (489, 326, 72, 219), (488, 327, 73, 220), (487, 328, 74, 222), (486, 329, 75, 223), (485, 330, 76, 224), (484, 331, 77, 225), (483, 332, 78, 226), (482, 333, 79, 227), (481, 334, 80, 228), (480, 335, 81, 229), (479, 336, 82, 230), (478, 337, 83, 231), (477, 338, 84, 233), (476, 339, 85, 234), (475, 340, 86, 235), (474, 341, 87, 236), (473, 342, 88, 237), (472, 343, 89, 238), (471, 344, 90, 239), (470, 345, 91, 240), (469, 346, 92, 241), (468, 347, 93, 242), (467, 348, 94, 244), (466, 349, 95, 245), (465, 350, 96, 246), (464, 351, 97, 247), (463, 352, 98, 248), (462, 353, 99, 249), (461, 354, 100, 250), (460, 355, 101, 251), (459, 356, 102, 252), (458, 357, 103, 253), (457, 358, 104, 255), (456, 359, 105, 256), (455, 360, 106, 257), (454, 361, 107, 258), (453, 362, 108, 259), (452, 363, 109, 260), (451, 364, 110, 261), (450, 365, 111, 262), (449, 366, 112, 263), (448, 367, 113, 264), (447, 368, 114, 266), (446, 369, 115, 267), (445, 370, 116, 268), (444, 371, 117, 269), (443, 372, 118, 270), (442, 373, 119, 271), (441, 374, 120, 272), (440, 375, 121, 273), (439, 376, 122, 274), (438, 377, 123, 275), (437, 378, 124, 277), (436, 379, 125, 278), (435, 380, 126, 279), (434, 381, 127, 280), (433, 382, 128, 281), (432, 383, 129, 282), (431, 384, 130, 283), (430, 385, 131, 284), (429, 386, 132, 285), (428, 387, 133, 286), (427, 388, 134, 288), (426, 389, 135, 289), (425, 390, 136, 290), (424, 391, 137, 291), (423, 392, 138, 292), (422, 393, 139, 293), (421, 394, 140, 294), (420, 395, 141, 295), (419, 396, 142, 296), (418, 397, 143, 297), (170, 581, 580, 25), (33, 596, 595, 177), (528, 696, 656, 407), (169, 579, 578, 24), (32, 594, 593, 176), (299, 628, 683, 515), (412, 661, 651, 402), (168, 577, 536, 2), (31, 592, 591, 175), (515, 683, 629, 300), (297, 143, 407, 408), (142, 297, 408, 406), (527, 695, 617, 188), (296, 142, 406, 409), (141, 296, 409, 405), (277, 645, 668, 437), (295, 141, 405, 410), (140, 295, 410, 404), (403, 652, 661, 412), (294, 140, 404, 411), (139, 294, 411, 403), (167, 575, 574, 22), (293, 139, 403, 412), (138, 293, 412, 402), (30, 590, 589, 174), (292, 138, 402, 413), (137, 292, 413, 401), (437, 668, 644, 266), (291, 137, 401, 414), (136, 291, 414, 400), (166, 573, 572, 21), (290, 136, 400, 415), (135, 290, 415, 399), (29, 588, 587, 173), (289, 135, 399, 416), (134, 289, 416, 398), (307, 636, 695, 527), (288, 134, 398, 417), (165, 571, 570, 20), (28, 586, 585, 172), (286, 133, 397, 418), (132, 286, 418, 396), (396, 418, 297, 142), (285, 132, 396, 419), (131, 285, 419, 395), (395, 419, 296, 141), (284, 131, 395, 420), (130, 284, 420, 394), (394, 420, 295, 140), (283, 130, 394, 421), (129, 283, 421, 393), (393, 421, 294, 139), (282, 129, 393, 422), (128, 282, 422, 392), (392, 422, 293, 138), (281, 128, 392, 423), (127, 281, 423, 391), (391, 423, 292, 137), (280, 127, 391, 424), (126, 280, 424, 390), (390, 424, 291, 136), (279, 126, 390, 425), (125, 279, 425, 389), (389, 425, 290, 135), (278, 125, 389, 426), (124, 278, 426, 388), (388, 426, 289, 134), (277, 124, 388, 427), (300, 629, 682, 514), (411, 660, 652, 403), (275, 123, 387, 428), (122, 275, 428, 386), (386, 428, 286, 132), (274, 122, 386, 429), (121, 274, 429, 385), (385, 429, 285, 131), (273, 121, 385, 430), (120, 273, 430, 384), (384, 430, 284, 130), (272, 120, 384, 431), (119, 272, 431, 383), (383, 431, 283, 129), (271, 119, 383, 432), (118, 271, 432, 382), (382, 432, 282, 128), (270, 118, 382, 433), (117, 270, 433, 381), (381, 433, 281, 127), (269, 117, 381, 434), (116, 269, 434, 380), (380, 434, 280, 126), (268, 116, 380, 435), (115, 268, 435, 379), (379, 435, 279, 125), (267, 115, 379, 436), (114, 267, 436, 378), (378, 436, 278, 124), (266, 114, 378, 437), (164, 569, 568, 19), (27, 584, 583, 171), (264, 113, 377, 438), (112, 264, 438, 376), (376, 438, 275, 122), (263, 112, 376, 439), (111, 263, 439, 375), (375, 439, 274, 121), (262, 111, 375, 440), (110, 262, 440, 374), (374, 440, 273, 120), (261, 110, 374, 441), (109, 261, 441, 373), (373, 441, 272, 119), (260, 109, 373, 442), (108, 260, 442, 372), (372, 442, 271, 118), (259, 108, 372, 443), (107, 259, 443, 371), (371, 443, 270, 117), (258, 107, 371, 444), (106, 258, 444, 370), (370, 444, 269, 116), (257, 106, 370, 445), (105, 257, 445, 369), (369, 445, 268, 115), (256, 105, 369, 446), (104, 256, 446, 368), (368, 446, 267, 114), (255, 104, 368, 447), (514, 682, 630, 301), (526, 694, 618, 199), (253, 103, 367, 448), (102, 253, 448, 366), (366, 448, 264, 112), (252, 102, 366, 449), (101, 252, 449, 365), (365, 449, 263, 111), (251, 101, 365, 450), (100, 251, 450, 364), (364, 450, 262, 110), (250, 100, 364, 451), (99, 250, 451, 363), (363, 451, 261, 109), (249, 99, 363, 452), (98, 249, 452, 362), (362, 452, 260, 108), (248, 98, 362, 453), (97, 248, 453, 361), (361, 453, 259, 107), (247, 97, 361, 454), (96, 247, 454, 360), (360, 454, 258, 106), (246, 96, 360, 455), (95, 246, 455, 359), (359, 455, 257, 105), (245, 95, 359, 456), (94, 245, 456, 358), (358, 456, 256, 104), (244, 94, 358, 457), (404, 653, 660, 411), (163, 567, 566, 18), (242, 93, 357, 458), (92, 242, 458, 356), (356, 458, 253, 102), (241, 92, 356, 459), (91, 241, 459, 355), (355, 459, 252, 101), (240, 91, 355, 460), (90, 240, 460, 354), (354, 460, 251, 100), (239, 90, 354, 461), (89, 239, 461, 353), (353, 461, 250, 99), (238, 89, 353, 462), (88, 238, 462, 352), (352, 462, 249, 98), (237, 88, 352, 463), (87, 237, 463, 351), (351, 463, 248, 97), (236, 87, 351, 464), (86, 236, 464, 350), (350, 464, 247, 96), (235, 86, 350, 465), (85, 235, 465, 349), (349, 465, 246, 95), (234, 85, 349, 466), (84, 234, 466, 348), (348, 466, 245, 94), (233, 84, 348, 467), (26, 582, 581, 170), (188, 617, 694, 526), (231, 83, 347, 468), (82, 231, 468, 346), (346, 468, 242, 92), (230, 82, 346, 469), (81, 230, 469, 345), (345, 469, 241, 91), (229, 81, 345, 470), (80, 229, 470, 344), (344, 470, 240, 90), (228, 80, 344, 471), (79, 228, 471, 343), (343, 471, 239, 89), (227, 79, 343, 472), (78, 227, 472, 342), (342, 472, 238, 88), (226, 78, 342, 473), (77, 226, 473, 341), (341, 473, 237, 87), (225, 77, 341, 474), (76, 225, 474, 340), (340, 474, 236, 86), (224, 76, 340, 475), (75, 224, 475, 339), (339, 475, 235, 85), (223, 75, 339, 476), (74, 223, 476, 338), (338, 476, 234, 84), (222, 74, 338, 477), (162, 565, 564, 17), (25, 580, 579, 169), (220, 73, 337, 478), (72, 220, 478, 336), (336, 478, 231, 82), (219, 72, 336, 479), (71, 219, 479, 335), (335, 479, 230, 81), (218, 71, 335, 480), (70, 218, 480, 334), (334, 480, 229, 80), (217, 70, 334, 481), (69, 217, 481, 333), (333, 481, 228, 79), (216, 69, 333, 482), (68, 216, 482, 332), (332, 482, 227, 78), (215, 68, 332, 483), (67, 215, 483, 331), (331, 483, 226, 77), (214, 67, 331, 484), (66, 214, 484, 330), (330, 484, 225, 76), (213, 66, 330, 485), (65, 213, 485, 329), (329, 485, 224, 75), (212, 65, 329, 486), (64, 212, 486, 328), (328, 486, 223, 74), (211, 64, 328, 487), (222, 640, 673, 487), (161, 563, 562, 16), (209, 63, 327, 488), (62, 209, 488, 326), (326, 488, 220, 72), (208, 62, 326, 489), (61, 208, 489, 325), (325, 489, 219, 71), (207, 61, 325, 490), (60, 207, 490, 324), (324, 490, 218, 70), (206, 60, 324, 491), (59, 206, 491, 323), (323, 491, 217, 69), (205, 59, 323, 492), (58, 205, 492, 322), (322, 492, 216, 68), (204, 58, 322, 493), (57, 204, 493, 321), (321, 493, 215, 67), (203, 57, 321, 494), (56, 203, 494, 320), (320, 494, 214, 66), (202, 56, 320, 495), (55, 202, 495, 319), (319, 495, 213, 65), (201, 55, 319, 496), (54, 201, 496, 318), (318, 496, 212, 64), (200, 54, 318, 497), (24, 578, 577, 168), (301, 630, 681, 513), (198, 53, 317, 498), (52, 198, 498, 316), (316, 498, 209, 62), (197, 52, 316, 499), (51, 197, 499, 315), (315, 499, 208, 61), (196, 51, 315, 500), (50, 196, 500, 314), (314, 500, 207, 60), (195, 50, 314, 501), (49, 195, 501, 313), (313, 501, 206, 59), (194, 49, 313, 502), (48, 194, 502, 312), (312, 502, 205, 58), (193, 48, 312, 503), (47, 193, 503, 311), (311, 503, 204, 57), (192, 47, 311, 504), (46, 192, 504, 310), (310, 504, 203, 56), (191, 46, 310, 505), (45, 191, 505, 309), (309, 505, 202, 55), (190, 45, 309, 506), (44, 190, 506, 308), (308, 506, 201, 54), (189, 44, 308, 507), (487, 673, 639, 211), (410, 659, 653, 404), (160, 561, 560, 15), (23, 576, 575, 167), (306, 508, 198, 52), (513, 681, 631, 302), (525, 693, 619, 210), (305, 509, 197, 51), (405, 654, 659, 410), (159, 559, 558, 14), (304, 510, 196, 50), (22, 574, 573, 166), (199, 618, 693, 525), (303, 511, 195, 49), (158, 557, 534, 3), (21, 572, 571, 165), (302, 512, 194, 48), (157, 555, 554, 12), (20, 570, 569, 164), (301, 513, 193, 47), (302, 631, 680, 512), (409, 658, 654, 405), (300, 514, 192, 46), (156, 553, 552, 11), (19, 568, 567, 163), (299, 515, 191, 45), (266, 644, 669, 447), (512, 680, 632, 303), (298, 516, 190, 44), (524, 692, 620, 221), (406, 655, 658, 409), (155, 551, 550, 10), (18, 566, 565, 162), (133, 276, 518, 397), (397, 518, 287, 143), (447, 669, 643, 255), (123, 265, 519, 387), (387, 519, 276, 133), (210, 619, 692, 524), (113, 254, 520, 377), (377, 520, 265, 123), (154, 549, 548, 9), (103, 243, 521, 367), (367, 521, 254, 113), (17, 564, 563, 161), (93, 232, 522, 357), (357, 522, 243, 103), (153, 547, 546, 8), (83, 221, 523, 347), (347, 523, 232, 93), (16, 562, 561, 160), (73, 210, 524, 337), (337, 524, 221, 83), (303, 632, 679, 511), (63, 199, 525, 327), (327, 525, 210, 73), (152, 545, 544, 7), (53, 188, 526, 317), (317, 526, 199, 63), (15, 560, 559, 159), (408, 657, 655, 406), (307, 527, 188, 53), (511, 679, 633, 304), (143, 287, 528, 407), (523, 691, 621, 232), (696, 535, 536, 577), (695, 597, 598, 617), (694, 599, 600, 618), (693, 601, 602, 619), (692, 603, 604, 620), (691, 605, 606, 621), (690, 607, 608, 622), (689, 609, 610, 623), (688, 611, 612, 624), (687, 613, 614, 625), (686, 615, 616, 626), (666, 647, 596, 533), (665, 648, 594, 595), (664, 649, 592, 593), (663, 650, 590, 591), (662, 651, 588, 589), (661, 652, 586, 587), (660, 653, 584, 585), (659, 654, 582, 583), (658, 655, 580, 581), (657, 656, 578, 579), (655, 657, 579, 580), (654, 658, 581, 582), (653, 659, 583, 584), (652, 660, 585, 586), (651, 661, 587, 588), (650, 662, 589, 590), (649, 663, 591, 592), (648, 664, 593, 594), (647, 665, 595, 596), (558, 646, 666, 557), (557, 666, 533, 534), (560, 645, 667, 559), (559, 667, 646, 558), (562, 644, 668, 561), (561, 668, 645, 560), (564, 643, 669, 563), (563, 669, 644, 562), (566, 642, 670, 565), (565, 670, 643, 564), (568, 641, 671, 567), (567, 671, 642, 566), (570, 640, 672, 569), (569, 672, 641, 568), (572, 639, 673, 571), (571, 673, 640, 570), (574, 638, 674, 573), (573, 674, 639, 572), (576, 637, 675, 575), (575, 675, 638, 574), (555, 556, 636, 676), (554, 555, 676, 635), (553, 554, 635, 677), (552, 553, 677, 634), (551, 552, 634, 678), (550, 551, 678, 633), (549, 550, 633, 679), (548, 549, 679, 632), (547, 548, 632, 680), (546, 547, 680, 631), (545, 546, 631, 681), (544, 545, 681, 630), (543, 544, 630, 682), (542, 543, 682, 629), (541, 542, 629, 683), (540, 541, 683, 628), (539, 540, 628, 684), (538, 539, 684, 627), (537, 538, 627, 685), (532, 537, 685, 531), (531, 685, 637, 576), (625, 614, 615, 686), (624, 612, 613, 687), (623, 610, 611, 688), (622, 608, 609, 689), (621, 606, 607, 690), (620, 604, 605, 691), (619, 602, 603, 692), (618, 600, 601, 693), (617, 598, 599, 694), (529, 530, 597, 695), (556, 529, 695, 636), (626, 616, 535, 696), (656, 696, 577, 578), (173, 587, 586, 28), (36, 602, 601, 180), (174, 589, 588, 29), (37, 604, 603, 181), (401, 650, 663, 414), (175, 591, 590, 30), (38, 606, 605, 182), (517, 685, 627, 298), (414, 663, 649, 400), (39, 608, 607, 183), (176, 593, 592, 31), (40, 610, 609, 184), (177, 595, 594, 32), (427, 667, 645, 277), (41, 612, 611, 185), (178, 597, 530, 0), (288, 646, 667, 427), (189, 637, 685, 517), (400, 649, 664, 415), (42, 614, 613, 186), (179, 599, 598, 34), (415, 664, 648, 399), (43, 616, 615, 187), (180, 601, 600, 35), (181, 603, 602, 36), (276, 625, 686, 518), (182, 605, 604, 37), (518, 686, 626, 287), (399, 648, 665, 416), (183, 607, 606, 38), (467, 671, 641, 233), (416, 665, 647, 398), (184, 609, 608, 39), (244, 642, 671, 467), (185, 611, 610, 40), (265, 624, 687, 519), (186, 613, 612, 41), (519, 687, 625, 276), (398, 647, 666, 417), (187, 615, 614, 42), (0, 530, 529, 144), (417, 666, 646, 288), (507, 675, 637, 189), (1, 532, 531, 145), (254, 623, 688, 520), (200, 638, 675, 507), (3, 534, 533, 146), (520, 688, 624, 265), (508, 676, 636, 307), (2, 536, 535, 147), (306, 635, 676, 508), (4, 538, 537, 148), (5, 540, 539, 149), (243, 622, 689, 521), (6, 542, 541, 150), (521, 689, 623, 254), (457, 670, 642, 244), (509, 677, 635, 306), (7, 544, 543, 151), (144, 529, 556, 13), (255, 643, 670, 457), (305, 634, 677, 509), (145, 531, 576, 23), (8, 546, 545, 152), (146, 533, 596, 33), (9, 548, 547, 153), (232, 621, 690, 522), (147, 535, 616, 43), (10, 550, 549, 154), (522, 690, 622, 243), (510, 678, 634, 305), (148, 537, 532, 1), (11, 552, 551, 155), (304, 633, 678, 510), (149, 539, 538, 4), (12, 554, 553, 156), (497, 674, 638, 200), (13, 556, 555, 157), (150, 541, 540, 5), (211, 639, 674, 497), (221, 620, 691, 523), (407, 656, 657, 408), (14, 558, 557, 158), (151, 543, 542, 6)])
me_cube_001.use_remesh_preserve_volume = False
me_cube_001.use_remesh_preserve_attributes = False
me_cube_001.use_mirror_vertex_groups = False
me_cube_001.update()

# ---- objects
ob_pi_ge_001 = bpy.data.objects.new('Piège.001', me_plan_000)
ob_lamp = bpy.data.objects.new('Lamp', light_lamp)
ob_joueur = bpy.data.objects.new('Joueur', me_cube_002)
ob_lamp_001 = bpy.data.objects.new('Lamp.001', light_lamp_001)
ob_pi_ge = bpy.data.objects.new('Piège', me_plan_002)
ob_plateau = bpy.data.objects.new('Plateau', me_cube_001)
ob_cam_ra = bpy.data.objects.new('Caméra', cam_cam_ra)
ob_soleil = bpy.data.objects.new('Soleil', light_soleil)

# ---- transforms, parenting, visibility, modifiers, constraints
ob_pi_ge_001.location = (2.0, 0.0, 0.03001)
ob_pi_ge_001.rotation_euler = (0.0, -0.0, 1.571)
ob_pi_ge_001.lineart.crease_threshold = 0.0
ob_lamp.location = (4.076, 1.005, 5.904)
ob_lamp.rotation_euler = (0.6503, 0.05522, 1.866)
ob_lamp.lock_rotations_4d = False
ob_lamp.empty_display_type = 'ARROWS'
ob_lamp.color = (0.0, 0.0, 0.0, 0.0)
ob_lamp.lineart.crease_threshold = 0.0
ob_joueur.location = (0.0, 5.938, 0.5978)
ob_joueur.scale = (0.5, 0.5, 0.5)
ob_joueur.lineart.crease_threshold = 0.0
ob_lamp_001.location = (4.076, 1.005, 5.904)
ob_lamp_001.rotation_euler = (0.6503, 0.05522, 1.866)
ob_lamp_001.lock_rotations_4d = False
ob_lamp_001.empty_display_type = 'ARROWS'
ob_lamp_001.color = (0.0, 0.0, 0.0, 0.0)
ob_lamp_001.lineart.crease_threshold = 0.0
ob_pi_ge.location = (0.0, 0.0, 0.03001)
ob_pi_ge.rotation_euler = (0.0, -0.0, 1.571)
ob_pi_ge.lineart.crease_threshold = 0.0
ob_plateau.location = (0.0, 0.0, 0.0)
ob_plateau.scale = (10.0, 10.0, 0.5)
ob_plateau.lineart.crease_threshold = 0.0
ob_cam_ra.location = (15.1, -31.8, 14.86)
ob_cam_ra.rotation_euler = (1.188, -0.008786, 0.4393)
ob_cam_ra.scale = (1.0, 1.0, 1.0)
ob_cam_ra.lineart.crease_threshold = 0.0
ob_soleil.location = (-9.0, -4.001, 11.33)
ob_soleil.rotation_euler = (0.0, 0.7156, 3.56)
ob_soleil.lineart.crease_threshold = 0.0
cam_cam_ra.dof.focus_object = ob_plateau

# ---- collection membership
col_collection_1.objects.link(ob_pi_ge_001)
col_collection_1.objects.link(ob_lamp)
col_collection_1.objects.link(ob_joueur)
col_collection_1.objects.link(ob_lamp_001)
col_collection_1.objects.link(ob_pi_ge)
col_collection_1.objects.link(ob_plateau)
col_collection_1.objects.link(ob_cam_ra)
col_collection_1.objects.link(ob_soleil)

# ---- scene / render settings (as saved in the file)
scene.camera = ob_cam_ra
scene.frame_start = 1; scene.frame_end = 250; scene.frame_set(1)
scene.render.engine = 'BLENDER_EEVEE_NEXT'
scene.render.resolution_percentage = 50
scene.render.dither_intensity = 0.0
scene.cycles.use_denoising = False
scene.cycles.samples = 128
scene.cycles.sampling_pattern = 'TABULATED_SOBOL'
scene.cycles.use_adaptive_sampling = False
scene.cycles.use_light_tree = False
scene.cycles.blur_glossy = 0.0
scene.cycles.sample_clamp_indirect = 0.0
scene.view_settings.view_transform = 'Standard'
bpy.context.view_layer.update()
